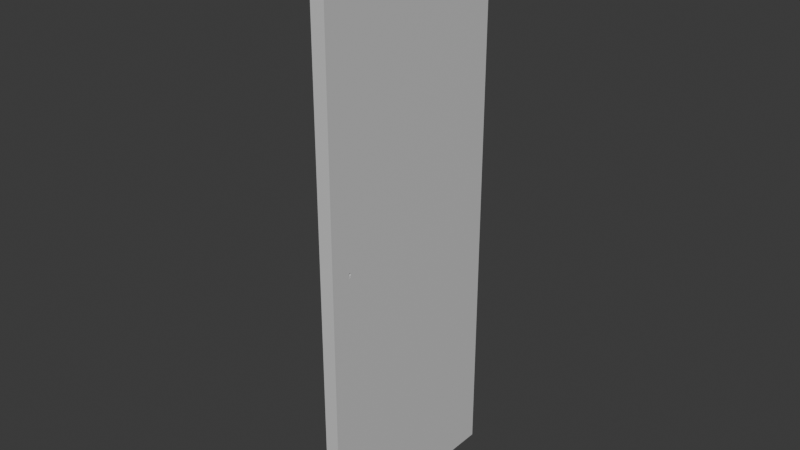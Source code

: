 # Source: durvis_baltas.blend  (saved by Blender 4.5.90; exported with 4.5.12 LTS)
import bpy
from mathutils import Matrix  # noqa: F401  (used for matrix-valued properties, if any)

bpy.ops.wm.read_factory_settings(use_empty=True)
scene = bpy.context.scene
scene.name = 'Scene'

# ---- collections
col_collection = bpy.data.collections.new('Collection'); scene.collection.children.link(col_collection)

# ---- materials (node trees are filled in below, after node groups)
mat_material = bpy.data.materials.new('Material')
mat_material.alpha_threshold = 0.0
mat_material.roughness = 0.5
mat_material.line_color = (0.0, 0.0, 0.0, 1.0)
mat_material_001 = bpy.data.materials.new('Material.001')

# ---- material node trees
mat_material.use_nodes = True; mat_material.node_tree.nodes.clear()
_N = mat_material.node_tree.nodes; _L = mat_material.node_tree.links
n0 = _N.new('ShaderNodeOutputMaterial'); n0.name = 'Material Output'; n0.location = (200, 100)
n1 = _N.new('ShaderNodeBsdfPrincipled'); n1.name = 'Principled BSDF'; n1.location = (-200, 100)
n1.inputs[0].default_value = (0.6544, 0.6544, 0.6544, 1.0)
n1.inputs[3].default_value = 1.45
_L.new(n1.outputs[0], n0.inputs[0])
n0.is_active_output = True
mat_material_001.use_nodes = True; mat_material_001.node_tree.nodes.clear()
_N = mat_material_001.node_tree.nodes; _L = mat_material_001.node_tree.links
n0 = _N.new('ShaderNodeBsdfPrincipled'); n0.name = 'Principled BSDF'; n0.location = (-200, 100)
n0.inputs[0].default_value = (0.5475, 0.5475, 0.5475, 1.0)
n0.inputs[1].default_value = 0.6825
n0.inputs[3].default_value = 5.2
n1 = _N.new('ShaderNodeOutputMaterial'); n1.name = 'Material Output'; n1.location = (200, 100)
_L.new(n0.outputs[0], n1.inputs[0])
n1.is_active_output = True

# ---- world
world_world = bpy.data.worlds.new('World'); scene.world = world_world
world_world.use_nodes = True; world_world.node_tree.nodes.clear()
_N = world_world.node_tree.nodes; _L = world_world.node_tree.links
n0 = _N.new('ShaderNodeOutputWorld'); n0.name = 'World Output'; n0.location = (200, 100)
n1 = _N.new('ShaderNodeBackground'); n1.name = 'Background'; n1.location = (-200, 100)
n1.inputs[0].default_value = (0.05088, 0.05088, 0.05088, 1.0)
_L.new(n1.outputs[0], n0.inputs[0])
n0.is_active_output = True
world_world.color = (0.05088, 0.05088, 0.05088)
world_world.sun_shadow_jitter_overblur = 0.0

# ---- meshes
me_cube = bpy.data.meshes.new('Cube')
me_cube.from_pydata([(1.0, 1.0, 1.0), (1.0, 1.0, -1.0), (1.0, -1.0, 1.0), (1.0, -1.0, -1.0), (-1.0, 1.0, 1.0), (-1.0, 1.0, -1.0), (-1.0, -1.0, 1.0), (-1.0, -1.0, -1.0), (-1.0, -0.8108, -0.03415), (-1.0, -0.8106, -0.0351), (-1.0, -0.8106, -0.03319), (-1.0, -0.8085, -0.03686), (-1.0, -0.8085, -0.03144), (-1.0, -0.8098, -0.03601), (-1.0, -0.8098, -0.03228), (-1.0, -0.8027, -0.04634), (-1.0, -0.8048, -0.0382), (-1.0, -0.8025, -0.02964), (-1.0, -0.7999, -0.02936), (-1.0, -0.8027, -0.03861), (-1.0, -0.8069, -0.0307), (-1.0, -0.8048, -0.03009), (-1.0, -0.8069, -0.0376), (-1.0, -0.7919, -0.04634), (-1.0, -0.7898, -0.0382), (-1.0, -0.7919, -0.03861), (-1.0, -0.7898, -0.03009), (-1.0, -0.7921, -0.02964), (-1.0, -0.7947, -0.02936), (-1.0, -0.7877, -0.0307), (-1.0, -0.7877, -0.0376), (-1.0, -0.7861, -0.03686), (-1.0, -0.7861, -0.03144), (-1.0, -0.7838, -0.03415), (-1.0, -0.784, -0.03319), (-1.0, -0.784, -0.0351), (-1.0, -0.7848, -0.03228), (-1.0, -0.7848, -0.03601), (-1.0, -0.7973, -0.02927), (1.0, -0.8108, -0.03415), (1.0, -0.8106, -0.03319), (1.0, -0.8106, -0.0351), (1.0, -0.8069, -0.0376), (1.0, -0.8085, -0.03144), (1.0, -0.8085, -0.03686), (1.0, -0.8098, -0.03601), (1.0, -0.8098, -0.03228), (1.0, -0.8048, -0.0382), (1.0, -0.8027, -0.04634), (1.0, -0.8025, -0.02964), (1.0, -0.7999, -0.02936), (1.0, -0.8027, -0.03861), (1.0, -0.8069, -0.0307), (1.0, -0.8048, -0.03009), (1.0, -0.7947, -0.02936), (1.0, -0.7973, -0.02927), (1.0, -0.7919, -0.04634), (1.0, -0.7898, -0.0382), (1.0, -0.7919, -0.03861), (1.0, -0.7898, -0.03009), (1.0, -0.7921, -0.02964), (1.0, -0.7877, -0.0307), (1.0, -0.7877, -0.0376), (1.0, -0.7861, -0.03144), (1.0, -0.7861, -0.03686), (1.0, -0.7838, -0.03415), (1.0, -0.784, -0.03319), (1.0, -0.784, -0.0351), (1.0, -0.7848, -0.03601), (1.0, -0.7848, -0.03228)], [], [(0, 4, 6, 2), (3, 2, 6, 7), (15, 7, 6, 17, 21, 20, 12, 14, 10, 8, 9, 13, 11, 22, 16, 19), (17, 6, 4, 5, 7, 15, 23, 25, 24, 30, 31, 37, 35, 33, 34, 36, 32, 29, 26, 27, 28, 38, 18), (5, 1, 3, 7), (51, 47, 42, 44, 45, 41, 39, 40, 46, 43, 52, 53, 49, 2, 3, 48), (56, 48, 3, 1, 0, 2, 49, 50, 55, 54, 60, 59, 61, 63, 69, 66, 65, 67, 68, 64, 62, 57, 58), (5, 4, 0, 1), (58, 25, 23, 56), (48, 15, 19, 51), (23, 15, 48, 56), (33, 35, 67, 65), (35, 37, 68, 67), (37, 31, 64, 68), (31, 30, 62, 64), (30, 24, 57, 62), (24, 25, 58, 57), (19, 16, 47, 51), (16, 22, 42, 47), (22, 11, 44, 42), (11, 13, 45, 44), (9, 41, 45, 13), (8, 39, 41, 9), (10, 40, 39, 8), (14, 46, 40, 10), (12, 43, 46, 14), (20, 52, 43, 12), (21, 53, 52, 20), (17, 49, 53, 21), (18, 50, 49, 17), (38, 55, 50, 18), (28, 54, 55, 38), (27, 60, 54, 28), (26, 59, 60, 27), (29, 61, 59, 26), (32, 63, 61, 29), (36, 69, 63, 32), (36, 34, 66, 69), (34, 33, 65, 66)])
_uv = me_cube.uv_layers.new(name='UVMap')
_uv.uv.foreach_set('vector', [0.625, 0.5, 0.875, 0.5, 0.875, 0.75, 0.625, 0.75, 0.375, 0.75, 0.625, 0.75, 0.625, 1.0, 0.375, 1.0, 0.4942, 0.02466, 0.375, 0.0, 0.625, 0.0, 0.4963, 0.02469, 0.4962, 0.0244, 0.4962, 0.02414, 0.4961, 0.02393, 0.496, 0.02378, 0.4959, 0.02368, 0.4957, 0.02365, 0.4956, 0.02368, 0.4955, 0.02378, 0.4954, 0.02393, 0.4953, 0.02414, 0.4952, 0.0244, 0.4952, 0.02466, 0.4963, 0.02469, 0.625, 0.0, 0.625, 0.25, 0.375, 0.25, 0.375, 0.0, 0.4942, 0.02466, 0.4942, 0.02601, 0.4952, 0.02601, 0.4952, 0.02628, 0.4953, 0.02653, 0.4954, 0.02674, 0.4955, 0.0269, 0.4956, 0.02699, 0.4957, 0.02703, 0.4959, 0.02699, 0.496, 0.0269, 0.4961, 0.02674, 0.4962, 0.02653, 0.4962, 0.02628, 0.4963, 0.02598, 0.4963, 0.02567, 0.4963, 0.02534, 0.4963, 0.02501, 0.125, 0.5, 0.375, 0.5, 0.375, 0.75, 0.125, 0.75, 0.4952, 0.7253, 0.4952, 0.7256, 0.4953, 0.7259, 0.4954, 0.7261, 0.4955, 0.7262, 0.4956, 0.7263, 0.4957, 0.7264, 0.4959, 0.7263, 0.496, 0.7262, 0.4961, 0.7261, 0.4962, 0.7259, 0.4962, 0.7256, 0.4963, 0.7253, 0.625, 0.75, 0.375, 0.75, 0.4942, 0.7253, 0.4942, 0.724, 0.4942, 0.7253, 0.375, 0.75, 0.375, 0.5, 0.625, 0.5, 0.625, 0.75, 0.4963, 0.7253, 0.4963, 0.725, 0.4963, 0.7247, 0.4963, 0.7243, 0.4963, 0.724, 0.4962, 0.7237, 0.4962, 0.7235, 0.4961, 0.7233, 0.496, 0.7231, 0.4959, 0.723, 0.4957, 0.723, 0.4956, 0.723, 0.4955, 0.7231, 0.4954, 0.7233, 0.4953, 0.7235, 0.4952, 0.7237, 0.4952, 0.724, 0.375, 0.25, 0.625, 0.25, 0.625, 0.5, 0.375, 0.5, 0.5071, 0.3813, 0.5071, 0.3687, 0.375, 0.3688, 0.375, 0.3812, 0.375, 0.8687, 0.375, 0.8812, 0.5071, 0.8813, 0.5071, 0.8687, 0.2437, 0.5, 0.2438, 0.75, 0.2562, 0.75, 0.2562, 0.5, 1.0, 0.7375, 0.9688, 0.7375, 0.9688, 0.7625, 1.0, 0.7625, 0.9688, 0.7375, 0.9375, 0.7375, 0.9375, 0.7625, 0.9688, 0.7625, 0.9375, 0.7375, 0.9062, 0.7375, 0.9062, 0.7625, 0.9375, 0.7625, 0.9062, 0.7375, 0.875, 0.7375, 0.875, 0.7625, 0.9062, 0.7625, 0.875, 0.7375, 0.8438, 0.7375, 0.8438, 0.7625, 0.875, 0.7625, 0.8438, 0.7375, 0.8156, 0.7375, 0.8156, 0.7625, 0.8438, 0.7625, 0.6844, 0.7375, 0.6562, 0.7375, 0.6562, 0.7625, 0.6844, 0.7625, 0.6562, 0.7375, 0.625, 0.7375, 0.625, 0.7625, 0.6562, 0.7625, 0.625, 0.7375, 0.5938, 0.7375, 0.5938, 0.7625, 0.625, 0.7625, 0.5938, 0.7375, 0.5625, 0.7375, 0.5625, 0.7625, 0.5938, 0.7625, 0.5312, 0.7375, 0.5312, 0.7625, 0.5625, 0.7625, 0.5625, 0.7375, 0.5, 0.7375, 0.5, 0.7625, 0.5312, 0.7625, 0.5312, 0.7375, 0.4688, 0.7375, 0.4688, 0.7625, 0.5, 0.7625, 0.5, 0.7375, 0.4375, 0.7375, 0.4375, 0.7625, 0.4688, 0.7625, 0.4688, 0.7375, 0.4062, 0.7375, 0.4062, 0.7625, 0.4375, 0.7625, 0.4375, 0.7375, 0.375, 0.7375, 0.375, 0.7625, 0.4062, 0.7625, 0.4062, 0.7375, 0.3438, 0.7375, 0.3438, 0.7625, 0.375, 0.7625, 0.375, 0.7375, 0.3125, 0.7375, 0.3125, 0.7625, 0.3438, 0.7625, 0.3438, 0.7375, 0.2812, 0.7375, 0.2812, 0.7625, 0.3125, 0.7625, 0.3125, 0.7375, 0.25, 0.7375, 0.25, 0.7625, 0.2812, 0.7625, 0.2812, 0.7375, 0.2188, 0.7375, 0.2188, 0.7625, 0.25, 0.7625, 0.25, 0.7375, 0.1875, 0.7375, 0.1875, 0.7625, 0.2188, 0.7625, 0.2188, 0.7375, 0.1562, 0.7375, 0.1562, 0.7625, 0.1875, 0.7625, 0.1875, 0.7375, 0.125, 0.7375, 0.125, 0.7625, 0.1562, 0.7625, 0.1562, 0.7375, 0.09375, 0.7375, 0.09375, 0.7625, 0.125, 0.7625, 0.125, 0.7375, 0.0625, 0.7375, 0.0625, 0.7625, 0.09375, 0.7625, 0.09375, 0.7375, 0.0625, 0.7375, 0.03125, 0.7375, 0.03125, 0.7625, 0.0625, 0.7625, 0.03125, 0.7375, 0.0, 0.7375, 0.0, 0.7625, 0.03125, 0.7625])
me_cube.materials.append(mat_material)
me_cube.use_mirror_vertex_groups = False
me_cube.update()
me_cylinder = bpy.data.meshes.new('Cylinder')
me_cylinder.from_pydata([(0.0, 1.0, -1.0), (0.0, 1.0, 1.0), (0.1951, 0.9808, -1.0), (0.1951, 0.9808, 1.0), (0.3827, 0.9239, -1.0), (0.3827, 0.9239, 1.0), (0.5556, 0.8315, -1.0), (0.5556, 0.8315, 1.0), (0.7071, 0.7071, -1.0), (0.7071, 0.7071, 1.0), (0.8315, 0.5556, -1.0), (0.8315, 0.5556, 1.0), (0.9239, 0.3827, -1.0), (0.9239, 0.3827, 1.0), (0.9808, 0.1951, -1.0), (0.9808, 0.1951, 1.0), (1.0, 0.0, -1.0), (1.0, 0.0, 1.0), (0.9808, -0.1951, -1.0), (0.9808, -0.1951, 1.0), (0.9239, -0.3827, -1.0), (0.9239, -0.3827, 1.0), (0.8315, -0.5556, -1.0), (0.8315, -0.5556, 1.0), (0.7071, -0.7071, -1.0), (0.7071, -0.7071, 1.0), (0.5556, -0.8315, -1.0), (0.5556, -0.8315, 1.0), (0.3827, -0.9239, -1.0), (0.3827, -0.9239, 1.0), (0.1951, -0.9808, -1.0), (0.1951, -0.9808, 1.0), (0.0, -1.0, -1.0), (0.0, -1.0, 1.0), (-0.1951, -0.9808, -1.0), (-0.1951, -0.9808, 1.0), (-0.3827, -0.9239, -1.0), (-0.3827, -0.9239, 1.0), (-0.5556, -0.8315, -1.0), (-0.5556, -0.8315, 1.0), (-0.7071, -0.7071, -1.0), (-0.7071, -0.7071, 1.0), (-0.8315, -0.5556, -1.0), (-0.8315, -0.5556, 1.0), (-0.9239, -0.3827, -1.0), (-0.9239, -0.3827, 1.0), (-0.9808, -0.1951, -1.0), (-0.9808, -0.1951, 1.0), (-1.0, 0.0, -1.0), (-1.0, 0.0, 1.0), (-0.9808, 0.1951, -1.0), (-0.9808, 0.1951, 1.0), (-0.9239, 0.3827, -1.0), (-0.9239, 0.3827, 1.0), (-0.8315, 0.5556, -1.0), (-0.8315, 0.5556, 1.0), (-0.7071, 0.7071, -1.0), (-0.7071, 0.7071, 1.0), (-0.5556, 0.8315, -1.0), (-0.5556, 0.8315, 1.0), (-0.3827, 0.9239, -1.0), (-0.3827, 0.9239, 1.0), (-0.1951, 0.9808, -1.0), (-0.1951, 0.9808, 1.0), (0.2, -0.2, -8.0), (-0.2, -0.2, -8.0), (0.2, 2.2, -10.0), (8.742e-08, 4.6, -10.0), (0.2, 4.6, -9.0), (0.1968, 2.616, -10.0), (0.1877, 3.02, -10.0), (0.173, 3.399, -10.0), (0.1531, 3.742, -10.0), (0.2, 2.616, -9.984), (0.1942, 2.947, -9.966), (0.1859, 3.273, -9.963), (0.1738, 3.579, -9.964), (0.1577, 3.855, -9.966), (0.2, 3.02, -9.939), (0.1931, 3.268, -9.923), (0.185, 3.518, -9.921), (0.1748, 3.753, -9.925), (0.1622, 3.963, -9.929), (0.2, 3.399, -9.865), (0.1929, 3.573, -9.863), (0.1852, 3.75, -9.871), (0.1765, 3.915, -9.882), (0.1665, 4.064, -9.89), (0.2, 3.742, -9.766), (0.1931, 3.853, -9.786), (0.1859, 3.963, -9.81), (0.178, 4.064, -9.832), (0.1699, 4.152, -9.849), (0.0347, 4.6, -9.984), (0.06832, 4.6, -9.939), (0.09989, 4.6, -9.865), (0.1285, 4.6, -9.766), (0.0347, 4.562, -10.0), (0.06225, 4.52, -9.971), (0.0894, 4.511, -9.929), (0.1149, 4.514, -9.869), (0.1379, 4.517, -9.789), (0.06832, 4.453, -10.0), (0.08903, 4.414, -9.965), (0.1098, 4.411, -9.925), (0.1294, 4.421, -9.874), (0.1469, 4.43, -9.811), (0.09989, 4.276, -10.0), (0.1144, 4.271, -9.965), (0.1292, 4.291, -9.926), (0.1429, 4.316, -9.882), (0.1553, 4.336, -9.833), (0.1285, 4.038, -10.0), (0.1377, 4.086, -9.966), (0.1469, 4.143, -9.929), (0.1553, 4.198, -9.89), (0.1626, 4.238, -9.849), (0.2, 4.562, -9.174), (0.2, 4.453, -9.342), (0.2, 4.276, -9.499), (0.2, 4.038, -9.642), (0.1968, 4.6, -9.174), (0.1933, 4.531, -9.311), (0.1926, 4.431, -9.447), (0.1928, 4.285, -9.575), (0.1931, 4.093, -9.689), (0.1877, 4.6, -9.342), (0.1845, 4.517, -9.445), (0.1843, 4.42, -9.549), (0.1851, 4.298, -9.647), (0.1859, 4.146, -9.735), (0.173, 4.6, -9.499), (0.1726, 4.515, -9.572), (0.1742, 4.423, -9.646), (0.1764, 4.318, -9.715), (0.178, 4.198, -9.777), (0.1531, 4.6, -9.642), (0.1572, 4.517, -9.689), (0.1619, 4.43, -9.734), (0.1665, 4.336, -9.777), (0.1699, 4.238, -9.813), (-0.2, 4.6, -9.0), (8.742e-08, 4.6, -10.0), (-0.2, 2.2, -10.0), (-0.1968, 4.6, -9.174), (-0.1877, 4.6, -9.342), (-0.173, 4.6, -9.499), (-0.1531, 4.6, -9.642), (-0.2, 4.562, -9.174), (-0.1942, 4.52, -9.311), (-0.1859, 4.511, -9.447), (-0.1738, 4.514, -9.575), (-0.1577, 4.517, -9.689), (-0.2, 4.453, -9.342), (-0.1931, 4.414, -9.445), (-0.185, 4.411, -9.549), (-0.1748, 4.421, -9.647), (-0.1622, 4.43, -9.735), (-0.2, 4.276, -9.499), (-0.1929, 4.271, -9.572), (-0.1852, 4.291, -9.646), (-0.1765, 4.316, -9.715), (-0.1665, 4.336, -9.777), (-0.2, 4.038, -9.642), (-0.1931, 4.086, -9.689), (-0.1859, 4.143, -9.734), (-0.178, 4.198, -9.777), (-0.1699, 4.238, -9.813), (-0.0347, 4.562, -10.0), (-0.06832, 4.453, -10.0), (-0.09989, 4.276, -10.0), (-0.1285, 4.038, -10.0), (-0.0347, 4.6, -9.984), (-0.06225, 4.531, -9.966), (-0.0894, 4.431, -9.963), (-0.1149, 4.285, -9.964), (-0.1379, 4.093, -9.966), (-0.06832, 4.6, -9.939), (-0.08903, 4.517, -9.923), (-0.1098, 4.42, -9.921), (-0.1294, 4.298, -9.925), (-0.1469, 4.146, -9.929), (-0.09989, 4.6, -9.865), (-0.1144, 4.515, -9.863), (-0.1292, 4.423, -9.871), (-0.1429, 4.318, -9.882), (-0.1553, 4.198, -9.89), (-0.1285, 4.6, -9.766), (-0.1377, 4.517, -9.786), (-0.1469, 4.43, -9.81), (-0.1553, 4.336, -9.832), (-0.1626, 4.238, -9.849), (-0.2, 2.616, -9.984), (-0.2, 3.02, -9.939), (-0.2, 3.399, -9.865), (-0.2, 3.742, -9.766), (-0.1968, 2.616, -10.0), (-0.1933, 2.947, -9.971), (-0.1926, 3.273, -9.929), (-0.1928, 3.579, -9.869), (-0.1931, 3.855, -9.789), (-0.1877, 3.02, -10.0), (-0.1845, 3.268, -9.965), (-0.1843, 3.518, -9.925), (-0.1851, 3.753, -9.874), (-0.1859, 3.963, -9.811), (-0.173, 3.399, -10.0), (-0.1726, 3.573, -9.965), (-0.1742, 3.75, -9.926), (-0.1764, 3.915, -9.882), (-0.178, 4.064, -9.833), (-0.1531, 3.742, -10.0), (-0.1572, 3.853, -9.966), (-0.1619, 3.963, -9.929), (-0.1665, 4.064, -9.89), (-0.1699, 4.152, -9.849), (0.2, 4.6, -9.0), (6.994e-08, 4.6, -8.0), (0.2, 2.2, -8.0), (0.1968, 4.6, -8.826), (0.1877, 4.6, -8.658), (0.173, 4.6, -8.501), (0.1531, 4.6, -8.358), (0.2, 4.562, -8.826), (0.1942, 4.52, -8.689), (0.1859, 4.511, -8.553), (0.1738, 4.514, -8.425), (0.1577, 4.517, -8.311), (0.2, 4.453, -8.658), (0.1931, 4.414, -8.555), (0.185, 4.411, -8.451), (0.1748, 4.421, -8.353), (0.1622, 4.43, -8.265), (0.2, 4.276, -8.501), (0.1929, 4.271, -8.428), (0.1852, 4.291, -8.354), (0.1765, 4.316, -8.285), (0.1665, 4.336, -8.223), (0.2, 4.038, -8.358), (0.1931, 4.086, -8.311), (0.1859, 4.143, -8.266), (0.178, 4.198, -8.223), (0.1699, 4.238, -8.187), (0.0347, 4.562, -8.0), (0.06832, 4.453, -8.0), (0.09989, 4.276, -8.0), (0.1285, 4.038, -8.0), (0.0347, 4.6, -8.016), (0.06225, 4.531, -8.034), (0.0894, 4.431, -8.037), (0.1149, 4.285, -8.036), (0.1379, 4.093, -8.034), (0.06832, 4.6, -8.061), (0.08903, 4.517, -8.077), (0.1098, 4.42, -8.079), (0.1294, 4.298, -8.075), (0.1469, 4.146, -8.071), (0.09989, 4.6, -8.135), (0.1144, 4.515, -8.137), (0.1292, 4.423, -8.129), (0.1429, 4.318, -8.118), (0.1553, 4.198, -8.11), (0.1285, 4.6, -8.234), (0.1377, 4.517, -8.214), (0.1469, 4.43, -8.19), (0.1553, 4.336, -8.168), (0.1626, 4.238, -8.151), (0.2, 2.616, -8.016), (0.2, 3.02, -8.061), (0.2, 3.399, -8.135), (0.2, 3.742, -8.234), (0.1968, 2.616, -8.0), (0.1933, 2.947, -8.029), (0.1926, 3.273, -8.071), (0.1928, 3.579, -8.131), (0.1931, 3.855, -8.211), (0.1877, 3.02, -8.0), (0.1845, 3.268, -8.035), (0.1843, 3.518, -8.075), (0.1851, 3.753, -8.126), (0.1859, 3.963, -8.189), (0.173, 3.399, -8.0), (0.1726, 3.573, -8.035), (0.1742, 3.75, -8.074), (0.1764, 3.915, -8.118), (0.178, 4.064, -8.167), (0.1531, 3.742, -8.0), (0.1572, 3.853, -8.034), (0.1619, 3.963, -8.071), (0.1665, 4.064, -8.11), (0.1699, 4.152, -8.151), (-0.2, 2.2, -8.0), (6.994e-08, 4.6, -8.0), (-0.2, 4.6, -9.0), (-0.1968, 2.616, -8.0), (-0.1877, 3.02, -8.0), (-0.173, 3.399, -8.0), (-0.1531, 3.742, -8.0), (-0.2, 2.616, -8.016), (-0.1942, 2.947, -8.034), (-0.1859, 3.273, -8.037), (-0.1738, 3.579, -8.036), (-0.1577, 3.855, -8.034), (-0.2, 3.02, -8.061), (-0.1931, 3.268, -8.077), (-0.185, 3.518, -8.079), (-0.1748, 3.753, -8.075), (-0.1622, 3.963, -8.071), (-0.2, 3.399, -8.135), (-0.1929, 3.573, -8.137), (-0.1852, 3.75, -8.129), (-0.1765, 3.915, -8.118), (-0.1665, 4.064, -8.11), (-0.2, 3.742, -8.234), (-0.1931, 3.853, -8.214), (-0.1859, 3.963, -8.19), (-0.178, 4.064, -8.168), (-0.1699, 4.152, -8.151), (-0.0347, 4.6, -8.016), (-0.06832, 4.6, -8.061), (-0.09989, 4.6, -8.135), (-0.1285, 4.6, -8.234), (-0.0347, 4.562, -8.0), (-0.06225, 4.52, -8.029), (-0.0894, 4.511, -8.071), (-0.1149, 4.514, -8.131), (-0.1379, 4.517, -8.211), (-0.06832, 4.453, -8.0), (-0.08903, 4.414, -8.035), (-0.1098, 4.411, -8.075), (-0.1294, 4.421, -8.126), (-0.1469, 4.43, -8.189), (-0.09989, 4.276, -8.0), (-0.1144, 4.271, -8.035), (-0.1292, 4.291, -8.074), (-0.1429, 4.316, -8.118), (-0.1553, 4.336, -8.167), (-0.1285, 4.038, -8.0), (-0.1377, 4.086, -8.034), (-0.1469, 4.143, -8.071), (-0.1553, 4.198, -8.11), (-0.1626, 4.238, -8.151), (-0.2, 4.562, -8.826), (-0.2, 4.453, -8.658), (-0.2, 4.276, -8.501), (-0.2, 4.038, -8.358), (-0.1968, 4.6, -8.826), (-0.1933, 4.531, -8.689), (-0.1926, 4.431, -8.553), (-0.1928, 4.285, -8.425), (-0.1931, 4.093, -8.311), (-0.1877, 4.6, -8.658), (-0.1845, 4.517, -8.555), (-0.1843, 4.42, -8.451), (-0.1851, 4.298, -8.353), (-0.1859, 4.146, -8.265), (-0.173, 4.6, -8.501), (-0.1726, 4.515, -8.428), (-0.1742, 4.423, -8.354), (-0.1764, 4.318, -8.285), (-0.178, 4.198, -8.223), (-0.1531, 4.6, -8.358), (-0.1572, 4.517, -8.311), (-0.1619, 4.43, -8.266), (-0.1665, 4.336, -8.223), (-0.1699, 4.238, -8.187), (8.742e-08, 4.6, -10.0), (0.0347, 4.6, -9.984), (0.06832, 4.6, -9.939), (0.09989, 4.6, -9.865), (0.1285, 4.6, -9.766), (0.1531, 4.6, -9.642), (0.1968, 4.6, -9.174), (0.2, 4.6, -9.0), (0.1877, 4.6, -9.342), (0.173, 4.6, -9.499), (-0.2, 4.6, -9.0), (-0.1968, 4.6, -9.174), (-0.1877, 4.6, -9.342), (-0.173, 4.6, -9.499), (-0.1531, 4.6, -9.642), (-0.1285, 4.6, -9.766), (-0.0347, 4.6, -9.984), (8.742e-08, 4.6, -10.0), (-0.06832, 4.6, -9.939), (-0.09989, 4.6, -9.865), (0.2, 4.6, -9.0), (0.1968, 4.6, -8.826), (0.1877, 4.6, -8.658), (0.173, 4.6, -8.501), (0.1531, 4.6, -8.358), (0.1285, 4.6, -8.234), (0.0347, 4.6, -8.016), (6.994e-08, 4.6, -8.0), (0.06832, 4.6, -8.061), (0.09989, 4.6, -8.135), (6.994e-08, 4.6, -8.0), (-0.0347, 4.6, -8.016), (-0.06832, 4.6, -8.061), (-0.09989, 4.6, -8.135), (-0.1285, 4.6, -8.234), (-0.1531, 4.6, -8.358), (-0.1968, 4.6, -8.826), (-0.2, 4.6, -9.0), (-0.1877, 4.6, -8.658), (-0.173, 4.6, -8.501), (8.512e-08, 4.649, -9.906), (0.03145, 4.649, -9.892), (0.06191, 4.649, -9.85), (0.09051, 4.649, -9.784), (0.1164, 4.649, -9.694), (0.1388, 4.649, -9.582), (0.1783, 4.649, -9.157), (0.1812, 4.649, -9.0), (0.1701, 4.649, -9.31), (0.1568, 4.649, -9.453), (-0.1812, 4.649, -9.0), (-0.1783, 4.649, -9.157), (-0.1701, 4.649, -9.31), (-0.1568, 4.649, -9.453), (-0.1388, 4.649, -9.582), (-0.1164, 4.649, -9.694), (-0.03145, 4.649, -9.892), (8.512e-08, 4.649, -9.906), (-0.06191, 4.649, -9.85), (-0.09051, 4.649, -9.784), (0.1812, 4.649, -9.0), (0.1783, 4.649, -8.843), (0.1701, 4.649, -8.69), (0.1568, 4.649, -8.547), (0.1388, 4.649, -8.418), (0.1164, 4.649, -8.306), (0.03145, 4.649, -8.108), (6.928e-08, 4.649, -8.094), (0.06191, 4.649, -8.15), (0.09051, 4.649, -8.216), (6.928e-08, 4.649, -8.094), (-0.03145, 4.649, -8.108), (-0.06191, 4.649, -8.15), (-0.09051, 4.649, -8.216), (-0.1164, 4.649, -8.306), (-0.1388, 4.649, -8.418), (-0.1783, 4.649, -8.843), (-0.1812, 4.649, -9.0), (-0.1701, 4.649, -8.69), (-0.1568, 4.649, -8.547), (9.15e-08, 4.707, -9.689), (0.02391, 4.707, -9.678), (0.04707, 4.707, -9.647), (0.06882, 4.707, -9.596), (0.08853, 4.707, -9.528), (0.1055, 4.707, -9.443), (0.1356, 4.707, -9.12), (0.1378, 4.707, -9.0), (0.1293, 4.707, -9.235), (0.1192, 4.707, -9.344), (-0.1378, 4.707, -9.0), (-0.1356, 4.707, -9.12), (-0.1293, 4.707, -9.235), (-0.1192, 4.707, -9.344), (-0.1055, 4.707, -9.443), (-0.08853, 4.707, -9.528), (-0.02391, 4.707, -9.678), (9.15e-08, 4.707, -9.689), (-0.04707, 4.707, -9.647), (-0.06882, 4.707, -9.596), (0.1378, 4.707, -9.0), (0.1356, 4.707, -8.88), (0.1293, 4.707, -8.765), (0.1192, 4.707, -8.656), (0.1055, 4.707, -8.557), (0.08853, 4.707, -8.472), (0.02391, 4.707, -8.322), (7.946e-08, 4.707, -8.311), (0.04707, 4.707, -8.353), (0.06882, 4.707, -8.404), (7.946e-08, 4.707, -8.311), (-0.02391, 4.707, -8.322), (-0.04707, 4.707, -8.353), (-0.06882, 4.707, -8.404), (-0.08853, 4.707, -8.472), (-0.1055, 4.707, -8.557), (-0.1356, 4.707, -8.88), (-0.1378, 4.707, -9.0), (-0.1293, 4.707, -8.765), (-0.1192, 4.707, -8.656), (0.2, 2.2, -10.0), (0.2, -0.2, -9.0), (8.742e-08, -0.2, -10.0), (0.2, 1.784, -9.984), (0.2, 1.38, -9.939), (0.2, 1.001, -9.865), (0.2, 0.6581, -9.766), (0.1968, 1.784, -10.0), (0.1933, 1.453, -9.971), (0.1926, 1.127, -9.929), (0.1928, 0.8209, -9.869), (0.1931, 0.5455, -9.789), (0.1877, 1.38, -10.0), (0.1845, 1.132, -9.965), (0.1843, 0.882, -9.925), (0.1851, 0.6475, -9.874), (0.1859, 0.4368, -9.811), (0.173, 1.001, -10.0), (0.1726, 0.8266, -9.965), (0.1742, 0.6497, -9.926), (0.1764, 0.4848, -9.882), (0.178, 0.3359, -9.833), (0.1531, 0.6581, -10.0), (0.1572, 0.5473, -9.966), (0.1619, 0.4374, -9.929), (0.1665, 0.336, -9.89), (0.1699, 0.2485, -9.849), (0.1968, -0.2, -9.174), (0.1877, -0.2, -9.342), (0.173, -0.2, -9.499), (0.1531, -0.2, -9.642), (0.2, -0.1616, -9.174), (0.1942, -0.1195, -9.311), (0.1859, -0.1113, -9.447), (0.1738, -0.1138, -9.575), (0.1577, -0.1173, -9.689), (0.2, -0.05258, -9.342), (0.1931, -0.0142, -9.445), (0.185, -0.01144, -9.549), (0.1748, -0.02106, -9.647), (0.1622, -0.0303, -9.735), (0.2, 0.1238, -9.499), (0.1929, 0.1288, -9.572), (0.1852, 0.1094, -9.646), (0.1765, 0.08368, -9.715), (0.1665, 0.06419, -9.777), (0.2, 0.3623, -9.642), (0.1931, 0.3137, -9.689), (0.1859, 0.2571, -9.734), (0.178, 0.2025, -9.777), (0.1699, 0.1617, -9.813), (0.0347, -0.1616, -10.0), (0.06832, -0.05258, -10.0), (0.09989, 0.1238, -10.0), (0.1285, 0.3623, -10.0), (0.0347, -0.2, -9.984), (0.06225, -0.1305, -9.966), (0.0894, -0.03053, -9.963), (0.1149, 0.1145, -9.964), (0.1379, 0.3071, -9.966), (0.06832, -0.2, -9.939), (0.08903, -0.1166, -9.923), (0.1098, -0.01982, -9.921), (0.1294, 0.1021, -9.925), (0.1469, 0.2537, -9.929), (0.09989, -0.2, -9.865), (0.1144, -0.1149, -9.863), (0.1292, -0.0228, -9.871), (0.1429, 0.08216, -9.882), (0.1553, 0.2018, -9.89), (0.1285, -0.2, -9.766), (0.1377, -0.1173, -9.786), (0.1469, -0.0303, -9.81), (0.1553, 0.06419, -9.832), (0.1626, 0.1617, -9.849), (8.742e-08, -0.2, -10.0), (-0.2, -0.2, -9.0), (-0.2, 2.2, -10.0), (-0.0347, -0.2, -9.984), (-0.06832, -0.2, -9.939), (-0.09989, -0.2, -9.865), (-0.1285, -0.2, -9.766), (-0.0347, -0.1616, -10.0), (-0.06225, -0.1195, -9.971), (-0.0894, -0.1113, -9.929), (-0.1149, -0.1138, -9.869), (-0.1379, -0.1173, -9.789), (-0.06832, -0.05258, -10.0), (-0.08903, -0.0142, -9.965), (-0.1098, -0.01144, -9.925), (-0.1294, -0.02106, -9.874), (-0.1469, -0.0303, -9.811), (-0.09989, 0.1238, -10.0), (-0.1144, 0.1288, -9.965), (-0.1292, 0.1094, -9.926), (-0.1429, 0.08368, -9.882), (-0.1553, 0.06419, -9.833), (-0.1285, 0.3623, -10.0), (-0.1377, 0.3137, -9.966), (-0.1469, 0.2571, -9.929), (-0.1553, 0.2025, -9.89), (-0.1626, 0.1617, -9.849), (-0.2, -0.1616, -9.174), (-0.2, -0.05258, -9.342), (-0.2, 0.1238, -9.499), (-0.2, 0.3623, -9.642), (-0.1968, -0.2, -9.174), (-0.1933, -0.1305, -9.311), (-0.1926, -0.03053, -9.447), (-0.1928, 0.1145, -9.575), (-0.1931, 0.3071, -9.689), (-0.1877, -0.2, -9.342), (-0.1845, -0.1166, -9.445), (-0.1843, -0.01982, -9.549), (-0.1851, 0.1021, -9.647), (-0.1859, 0.2537, -9.735), (-0.173, -0.2, -9.499), (-0.1726, -0.1149, -9.572), (-0.1742, -0.0228, -9.646), (-0.1764, 0.08216, -9.715), (-0.178, 0.2018, -9.777), (-0.1531, -0.2, -9.642), (-0.1572, -0.1173, -9.689), (-0.1619, -0.0303, -9.734), (-0.1665, 0.06419, -9.777), (-0.1699, 0.1617, -9.813), (-0.1968, 1.784, -10.0), (-0.1877, 1.38, -10.0), (-0.173, 1.001, -10.0), (-0.1531, 0.6581, -10.0), (-0.2, 1.784, -9.984), (-0.1942, 1.453, -9.966), (-0.1859, 1.127, -9.963), (-0.1738, 0.8209, -9.964), (-0.1577, 0.5455, -9.966), (-0.2, 1.38, -9.939), (-0.1931, 1.132, -9.923), (-0.185, 0.882, -9.921), (-0.1748, 0.6475, -9.925), (-0.1622, 0.4368, -9.929), (-0.2, 1.001, -9.865), (-0.1929, 0.8266, -9.863), (-0.1852, 0.6497, -9.871), (-0.1765, 0.4848, -9.882), (-0.1665, 0.3359, -9.89), (-0.2, 0.6581, -9.766), (-0.1931, 0.5473, -9.786), (-0.1859, 0.4374, -9.81), (-0.178, 0.336, -9.832), (-0.1699, 0.2485, -9.849), (0.2, -0.2, -8.0), (-0.2, -0.2, -8.0), (0.2, 0.2, -8.0), (-0.2, 0.2, -8.0), (0.2, -0.2, -7.629e-06), (-0.2, -0.2, -7.629e-06), (0.2, 0.2, -7.629e-06), (-0.2, 0.2, -7.629e-06)], [], [(0, 1, 3, 2), (2, 3, 5, 4), (4, 5, 7, 6), (6, 7, 9, 8), (8, 9, 11, 10), (10, 11, 13, 12), (12, 13, 15, 14), (14, 15, 17, 16), (16, 17, 19, 18), (18, 19, 21, 20), (20, 21, 23, 22), (22, 23, 25, 24), (24, 25, 27, 26), (26, 27, 29, 28), (28, 29, 31, 30), (30, 31, 33, 32), (32, 33, 35, 34), (34, 35, 37, 36), (36, 37, 39, 38), (38, 39, 41, 40), (40, 41, 43, 42), (42, 43, 45, 44), (44, 45, 47, 46), (46, 47, 49, 48), (48, 49, 51, 50), (50, 51, 53, 52), (52, 53, 55, 54), (54, 55, 57, 56), (56, 57, 59, 58), (58, 59, 61, 60), (3, 1, 63, 61, 59, 57, 55, 53, 51, 49, 47, 45, 43, 41, 39, 37, 35, 33, 31, 29, 27, 25, 23, 21, 19, 17, 15, 13, 11, 9, 7, 5), (60, 61, 63, 62), (62, 63, 1, 0), (0, 2, 4, 6, 8, 10, 12, 14, 16, 18, 20, 22, 24, 26, 28, 30, 32, 34, 36, 38, 40, 42, 44, 46, 48, 50, 52, 54, 56, 58, 60, 62), (66, 69, 74, 73), (69, 70, 75, 74), (70, 71, 76, 75), (71, 72, 77, 76), (72, 112, 113, 77), (73, 74, 79, 78), (74, 75, 80, 79), (75, 76, 81, 80), (76, 77, 82, 81), (77, 113, 114, 82), (78, 79, 84, 83), (79, 80, 85, 84), (80, 81, 86, 85), (81, 82, 87, 86), (82, 114, 115, 87), (83, 84, 89, 88), (84, 85, 90, 89), (85, 86, 91, 90), (86, 87, 92, 91), (87, 115, 116, 92), (67, 93, 98, 97), (93, 94, 99, 98), (94, 95, 100, 99), (95, 96, 101, 100), (96, 136, 137, 101), (97, 98, 103, 102), (98, 99, 104, 103), (99, 100, 105, 104), (100, 101, 106, 105), (101, 137, 138, 106), (102, 103, 108, 107), (103, 104, 109, 108), (104, 105, 110, 109), (105, 106, 111, 110), (106, 138, 139, 111), (107, 108, 113, 112), (108, 109, 114, 113), (109, 110, 115, 114), (110, 111, 116, 115), (111, 139, 140, 116), (68, 117, 122, 121), (117, 118, 123, 122), (118, 119, 124, 123), (119, 120, 125, 124), (120, 88, 89, 125), (121, 122, 127, 126), (122, 123, 128, 127), (123, 124, 129, 128), (124, 125, 130, 129), (125, 89, 90, 130), (126, 127, 132, 131), (127, 128, 133, 132), (128, 129, 134, 133), (129, 130, 135, 134), (130, 90, 91, 135), (131, 132, 137, 136), (132, 133, 138, 137), (133, 134, 139, 138), (134, 135, 140, 139), (135, 91, 92, 140), (92, 116, 140), (141, 144, 149, 148), (144, 145, 150, 149), (145, 146, 151, 150), (146, 147, 152, 151), (147, 187, 188, 152), (148, 149, 154, 153), (149, 150, 155, 154), (150, 151, 156, 155), (151, 152, 157, 156), (152, 188, 189, 157), (153, 154, 159, 158), (154, 155, 160, 159), (155, 156, 161, 160), (156, 157, 162, 161), (157, 189, 190, 162), (158, 159, 164, 163), (159, 160, 165, 164), (160, 161, 166, 165), (161, 162, 167, 166), (162, 190, 191, 167), (142, 168, 173, 172), (168, 169, 174, 173), (169, 170, 175, 174), (170, 171, 176, 175), (171, 211, 212, 176), (172, 173, 178, 177), (173, 174, 179, 178), (174, 175, 180, 179), (175, 176, 181, 180), (176, 212, 213, 181), (177, 178, 183, 182), (178, 179, 184, 183), (179, 180, 185, 184), (180, 181, 186, 185), (181, 213, 214, 186), (182, 183, 188, 187), (183, 184, 189, 188), (184, 185, 190, 189), (185, 186, 191, 190), (186, 214, 215, 191), (143, 192, 197, 196), (192, 193, 198, 197), (193, 194, 199, 198), (194, 195, 200, 199), (195, 163, 164, 200), (196, 197, 202, 201), (197, 198, 203, 202), (198, 199, 204, 203), (199, 200, 205, 204), (200, 164, 165, 205), (201, 202, 207, 206), (202, 203, 208, 207), (203, 204, 209, 208), (204, 205, 210, 209), (205, 165, 166, 210), (206, 207, 212, 211), (207, 208, 213, 212), (208, 209, 214, 213), (209, 210, 215, 214), (210, 166, 167, 215), (167, 191, 215), (216, 219, 224, 223), (219, 220, 225, 224), (220, 221, 226, 225), (221, 222, 227, 226), (222, 262, 263, 227), (223, 224, 229, 228), (224, 225, 230, 229), (225, 226, 231, 230), (226, 227, 232, 231), (227, 263, 264, 232), (228, 229, 234, 233), (229, 230, 235, 234), (230, 231, 236, 235), (231, 232, 237, 236), (232, 264, 265, 237), (233, 234, 239, 238), (234, 235, 240, 239), (235, 236, 241, 240), (236, 237, 242, 241), (237, 265, 266, 242), (217, 243, 248, 247), (243, 244, 249, 248), (244, 245, 250, 249), (245, 246, 251, 250), (246, 286, 287, 251), (247, 248, 253, 252), (248, 249, 254, 253), (249, 250, 255, 254), (250, 251, 256, 255), (251, 287, 288, 256), (252, 253, 258, 257), (253, 254, 259, 258), (254, 255, 260, 259), (255, 256, 261, 260), (256, 288, 289, 261), (257, 258, 263, 262), (258, 259, 264, 263), (259, 260, 265, 264), (260, 261, 266, 265), (261, 289, 290, 266), (218, 267, 272, 271), (267, 268, 273, 272), (268, 269, 274, 273), (269, 270, 275, 274), (270, 238, 239, 275), (271, 272, 277, 276), (272, 273, 278, 277), (273, 274, 279, 278), (274, 275, 280, 279), (275, 239, 240, 280), (276, 277, 282, 281), (277, 278, 283, 282), (278, 279, 284, 283), (279, 280, 285, 284), (280, 240, 241, 285), (281, 282, 287, 286), (282, 283, 288, 287), (283, 284, 289, 288), (284, 285, 290, 289), (285, 241, 242, 290), (242, 266, 290), (291, 294, 299, 298), (294, 295, 300, 299), (295, 296, 301, 300), (296, 297, 302, 301), (297, 337, 338, 302), (298, 299, 304, 303), (299, 300, 305, 304), (300, 301, 306, 305), (301, 302, 307, 306), (302, 338, 339, 307), (303, 304, 309, 308), (304, 305, 310, 309), (305, 306, 311, 310), (306, 307, 312, 311), (307, 339, 340, 312), (308, 309, 314, 313), (309, 310, 315, 314), (310, 311, 316, 315), (311, 312, 317, 316), (312, 340, 341, 317), (292, 318, 323, 322), (318, 319, 324, 323), (319, 320, 325, 324), (320, 321, 326, 325), (321, 361, 362, 326), (322, 323, 328, 327), (323, 324, 329, 328), (324, 325, 330, 329), (325, 326, 331, 330), (326, 362, 363, 331), (327, 328, 333, 332), (328, 329, 334, 333), (329, 330, 335, 334), (330, 331, 336, 335), (331, 363, 364, 336), (332, 333, 338, 337), (333, 334, 339, 338), (334, 335, 340, 339), (335, 336, 341, 340), (336, 364, 365, 341), (293, 342, 347, 346), (342, 343, 348, 347), (343, 344, 349, 348), (344, 345, 350, 349), (345, 313, 314, 350), (346, 347, 352, 351), (347, 348, 353, 352), (348, 349, 354, 353), (349, 350, 355, 354), (350, 314, 315, 355), (351, 352, 357, 356), (352, 353, 358, 357), (353, 354, 359, 358), (354, 355, 360, 359), (355, 315, 316, 360), (356, 357, 362, 361), (357, 358, 363, 362), (358, 359, 364, 363), (359, 360, 365, 364), (360, 316, 317, 365), (317, 341, 365), (172, 177, 384, 382), (218, 271, 276, 281, 286, 246, 245, 244, 243, 217, 292, 322, 327, 332, 337, 297, 296, 295, 294, 291, 65, 64), (383, 382, 422, 423), (94, 93, 367, 368), (318, 292, 396, 397), (247, 252, 394, 392), (68, 121, 372, 373), (187, 147, 380, 381), (351, 356, 405, 404), (262, 222, 390, 391), (121, 126, 374, 372), (144, 141, 376, 377), (319, 318, 397, 398), (95, 94, 368, 369), (219, 216, 386, 387), (293, 346, 402, 403), (346, 351, 404, 402), (216, 68, 373, 386), (145, 144, 377, 378), (320, 319, 398, 399), (96, 95, 369, 370), (220, 219, 387, 388), (182, 187, 381, 385), (67, 142, 383, 366), (146, 145, 378, 379), (321, 320, 399, 400), (131, 136, 371, 375), (136, 96, 370, 371), (257, 262, 391, 395), (141, 293, 403, 376), (221, 220, 388, 389), (142, 172, 382, 383), (93, 67, 366, 367), (292, 217, 393, 396), (177, 182, 385, 384), (217, 247, 392, 393), (252, 257, 395, 394), (147, 146, 379, 380), (356, 361, 401, 405), (361, 321, 400, 401), (126, 131, 375, 374), (222, 221, 389, 390), (408, 407, 447, 448), (368, 367, 407, 408), (398, 397, 437, 438), (382, 384, 424, 422), (369, 368, 408, 409), (399, 398, 438, 439), (384, 385, 425, 424), (370, 369, 409, 410), (400, 399, 439, 440), (385, 381, 421, 425), (371, 370, 410, 411), (401, 400, 440, 441), (387, 386, 426, 427), (373, 372, 412, 413), (403, 402, 442, 443), (388, 387, 427, 428), (372, 374, 414, 412), (402, 404, 444, 442), (389, 388, 428, 429), (374, 375, 415, 414), (404, 405, 445, 444), (390, 389, 429, 430), (375, 371, 411, 415), (405, 401, 441, 445), (391, 390, 430, 431), (377, 376, 416, 417), (386, 373, 413, 426), (393, 392, 432, 433), (378, 377, 417, 418), (366, 383, 423, 406), (392, 394, 434, 432), (379, 378, 418, 419), (376, 403, 443, 416), (394, 395, 435, 434), (380, 379, 419, 420), (396, 393, 433, 436), (395, 391, 431, 435), (381, 380, 420, 421), (367, 366, 406, 407), (397, 396, 436, 437), (453, 452, 454, 455, 451, 450, 449, 448, 447, 446, 463, 462, 464, 465, 461, 460, 459, 458, 457, 456, 483, 482, 484, 485, 481, 480, 479, 478, 477, 476, 473, 472, 474, 475, 471, 470, 469, 468, 467, 466), (438, 437, 477, 478), (422, 424, 464, 462), (409, 408, 448, 449), (439, 438, 478, 479), (424, 425, 465, 464), (410, 409, 449, 450), (440, 439, 479, 480), (425, 421, 461, 465), (411, 410, 450, 451), (441, 440, 480, 481), (427, 426, 466, 467), (413, 412, 452, 453), (443, 442, 482, 483), (428, 427, 467, 468), (412, 414, 454, 452), (442, 444, 484, 482), (429, 428, 468, 469), (414, 415, 455, 454), (444, 445, 485, 484), (430, 429, 469, 470), (415, 411, 451, 455), (445, 441, 481, 485), (431, 430, 470, 471), (417, 416, 456, 457), (426, 413, 453, 466), (433, 432, 472, 473), (418, 417, 457, 458), (406, 423, 463, 446), (432, 434, 474, 472), (419, 418, 458, 459), (416, 443, 483, 456), (434, 435, 475, 474), (420, 419, 459, 460), (436, 433, 473, 476), (435, 431, 471, 475), (421, 420, 460, 461), (407, 406, 446, 447), (437, 436, 476, 477), (423, 422, 462, 463), (486, 489, 494, 493), (489, 490, 495, 494), (490, 491, 496, 495), (491, 492, 497, 496), (492, 532, 533, 497), (493, 494, 499, 498), (494, 495, 500, 499), (495, 496, 501, 500), (496, 497, 502, 501), (497, 533, 534, 502), (498, 499, 504, 503), (499, 500, 505, 504), (500, 501, 506, 505), (501, 502, 507, 506), (502, 534, 535, 507), (503, 504, 509, 508), (504, 505, 510, 509), (505, 506, 511, 510), (506, 507, 512, 511), (507, 535, 536, 512), (487, 513, 518, 517), (513, 514, 519, 518), (514, 515, 520, 519), (515, 516, 521, 520), (516, 556, 557, 521), (517, 518, 523, 522), (518, 519, 524, 523), (519, 520, 525, 524), (520, 521, 526, 525), (521, 557, 558, 526), (522, 523, 528, 527), (523, 524, 529, 528), (524, 525, 530, 529), (525, 526, 531, 530), (526, 558, 559, 531), (527, 528, 533, 532), (528, 529, 534, 533), (529, 530, 535, 534), (530, 531, 536, 535), (531, 559, 560, 536), (488, 537, 542, 541), (537, 538, 543, 542), (538, 539, 544, 543), (539, 540, 545, 544), (540, 508, 509, 545), (541, 542, 547, 546), (542, 543, 548, 547), (543, 544, 549, 548), (544, 545, 550, 549), (545, 509, 510, 550), (546, 547, 552, 551), (547, 548, 553, 552), (548, 549, 554, 553), (549, 550, 555, 554), (550, 510, 511, 555), (551, 552, 557, 556), (552, 553, 558, 557), (553, 554, 559, 558), (554, 555, 560, 559), (555, 511, 512, 560), (512, 536, 560), (561, 564, 569, 568), (564, 565, 570, 569), (565, 566, 571, 570), (566, 567, 572, 571), (567, 607, 608, 572), (568, 569, 574, 573), (569, 570, 575, 574), (570, 571, 576, 575), (571, 572, 577, 576), (572, 608, 609, 577), (573, 574, 579, 578), (574, 575, 580, 579), (575, 576, 581, 580), (576, 577, 582, 581), (577, 609, 610, 582), (578, 579, 584, 583), (579, 580, 585, 584), (580, 581, 586, 585), (581, 582, 587, 586), (582, 610, 611, 587), (562, 588, 593, 592), (588, 589, 594, 593), (589, 590, 595, 594), (590, 591, 596, 595), (591, 631, 632, 596), (592, 593, 598, 597), (593, 594, 599, 598), (594, 595, 600, 599), (595, 596, 601, 600), (596, 632, 633, 601), (597, 598, 603, 602), (598, 599, 604, 603), (599, 600, 605, 604), (600, 601, 606, 605), (601, 633, 634, 606), (602, 603, 608, 607), (603, 604, 609, 608), (604, 605, 610, 609), (605, 606, 611, 610), (606, 634, 635, 611), (563, 612, 617, 616), (612, 613, 618, 617), (613, 614, 619, 618), (614, 615, 620, 619), (615, 583, 584, 620), (616, 617, 622, 621), (617, 618, 623, 622), (618, 619, 624, 623), (619, 620, 625, 624), (620, 584, 585, 625), (621, 622, 627, 626), (622, 623, 628, 627), (623, 624, 629, 628), (624, 625, 630, 629), (625, 585, 586, 630), (626, 627, 632, 631), (627, 628, 633, 632), (628, 629, 634, 633), (629, 630, 635, 634), (630, 586, 587, 635), (587, 611, 635), (486, 493, 498, 503, 508, 540, 539, 538, 537, 488, 561, 568, 573, 578, 583, 615, 614, 613, 612, 563, 143, 196, 201, 206, 211, 171, 170, 169, 168, 142, 67, 97, 102, 107, 112, 72, 71, 70, 69, 66), (64, 65, 562, 592, 597, 602, 607, 567, 566, 565, 564, 561, 488, 541, 546, 551, 556, 516, 515, 514, 513, 487), (66, 73, 78, 83, 88, 120, 119, 118, 117, 68, 216, 223, 228, 233, 238, 270, 269, 268, 267, 218, 64, 487, 517, 522, 527, 532, 492, 491, 490, 489, 486), (291, 298, 303, 308, 313, 345, 344, 343, 342, 293, 141, 148, 153, 158, 163, 195, 194, 193, 192, 143, 563, 616, 621, 626, 631, 591, 590, 589, 588, 562, 65), (636, 637, 639, 638), (638, 639, 643, 642), (642, 643, 641, 640), (640, 641, 637, 636), (638, 642, 640, 636), (643, 639, 637, 641)])
_uv = me_cylinder.uv_layers.new(name='UVMap')
_uv.uv.foreach_set('vector', [1.0, 0.5, 1.0, 1.0, 0.9688, 1.0, 0.9688, 0.5, 0.9688, 0.5, 0.9688, 1.0, 0.9375, 1.0, 0.9375, 0.5, 0.9375, 0.5, 0.9375, 1.0, 0.9062, 1.0, 0.9062, 0.5, 0.9062, 0.5, 0.9062, 1.0, 0.875, 1.0, 0.875, 0.5, 0.875, 0.5, 0.875, 1.0, 0.8438, 1.0, 0.8438, 0.5, 0.8438, 0.5, 0.8438, 1.0, 0.8125, 1.0, 0.8125, 0.5, 0.8125, 0.5, 0.8125, 1.0, 0.7812, 1.0, 0.7812, 0.5, 0.7812, 0.5, 0.7812, 1.0, 0.75, 1.0, 0.75, 0.5, 0.75, 0.5, 0.75, 1.0, 0.7188, 1.0, 0.7188, 0.5, 0.7188, 0.5, 0.7188, 1.0, 0.6875, 1.0, 0.6875, 0.5, 0.6875, 0.5, 0.6875, 1.0, 0.6562, 1.0, 0.6562, 0.5, 0.6562, 0.5, 0.6562, 1.0, 0.625, 1.0, 0.625, 0.5, 0.625, 0.5, 0.625, 1.0, 0.5938, 1.0, 0.5938, 0.5, 0.5938, 0.5, 0.5938, 1.0, 0.5625, 1.0, 0.5625, 0.5, 0.5625, 0.5, 0.5625, 1.0, 0.5312, 1.0, 0.5312, 0.5, 0.5312, 0.5, 0.5312, 1.0, 0.5, 1.0, 0.5, 0.5, 0.5, 0.5, 0.5, 1.0, 0.4688, 1.0, 0.4688, 0.5, 0.4688, 0.5, 0.4688, 1.0, 0.4375, 1.0, 0.4375, 0.5, 0.4375, 0.5, 0.4375, 1.0, 0.4062, 1.0, 0.4062, 0.5, 0.4062, 0.5, 0.4062, 1.0, 0.375, 1.0, 0.375, 0.5, 0.375, 0.5, 0.375, 1.0, 0.3438, 1.0, 0.3438, 0.5, 0.3438, 0.5, 0.3438, 1.0, 0.3125, 1.0, 0.3125, 0.5, 0.3125, 0.5, 0.3125, 1.0, 0.2812, 1.0, 0.2812, 0.5, 0.2812, 0.5, 0.2812, 1.0, 0.25, 1.0, 0.25, 0.5, 0.25, 0.5, 0.25, 1.0, 0.2188, 1.0, 0.2188, 0.5, 0.2188, 0.5, 0.2188, 1.0, 0.1875, 1.0, 0.1875, 0.5, 0.1875, 0.5, 0.1875, 1.0, 0.1562, 1.0, 0.1562, 0.5, 0.1562, 0.5, 0.1562, 1.0, 0.125, 1.0, 0.125, 0.5, 0.125, 0.5, 0.125, 1.0, 0.09375, 1.0, 0.09375, 0.5, 0.09375, 0.5, 0.09375, 1.0, 0.0625, 1.0, 0.0625, 0.5, 0.2968, 0.4854, 0.25, 0.49, 0.2032, 0.4854, 0.1582, 0.4717, 0.1167, 0.4496, 0.08029, 0.4197, 0.05045, 0.3833, 0.02827, 0.3418, 0.01461, 0.2968, 0.01, 0.25, 0.01461, 0.2032, 0.02827, 0.1582, 0.05045, 0.1167, 0.08029, 0.08029, 0.1167, 0.05045, 0.1582, 0.02827, 0.2032, 0.01461, 0.25, 0.01, 0.2968, 0.01461, 0.3418, 0.02827, 0.3833, 0.05045, 0.4197, 0.08029, 0.4496, 0.1167, 0.4717, 0.1582, 0.4854, 0.2032, 0.49, 0.25, 0.4854, 0.2968, 0.4717, 0.3418, 0.4496, 0.3833, 0.4197, 0.4197, 0.3833, 0.4496, 0.3418, 0.4717, 0.0625, 0.5, 0.0625, 1.0, 0.03125, 1.0, 0.03125, 0.5, 0.03125, 0.5, 0.03125, 1.0, 0.0, 1.0, 0.0, 0.5, 0.75, 0.49, 0.7968, 0.4854, 0.8418, 0.4717, 0.8833, 0.4496, 0.9197, 0.4197, 0.9496, 0.3833, 0.9717, 0.3418, 0.9854, 0.2968, 0.99, 0.25, 0.9854, 0.2032, 0.9717, 0.1582, 0.9496, 0.1167, 0.9197, 0.08029, 0.8833, 0.05045, 0.8418, 0.02827, 0.7968, 0.01461, 0.75, 0.01, 0.7032, 0.01461, 0.6582, 0.02827, 0.6167, 0.05045, 0.5803, 0.08029, 0.5504, 0.1167, 0.5283, 0.1582, 0.5146, 0.2032, 0.51, 0.25, 0.5146, 0.2968, 0.5283, 0.3418, 0.5504, 0.3833, 0.5803, 0.4197, 0.6167, 0.4496, 0.6582, 0.4717, 0.7032, 0.4854, 0.375, 0.125, 0.377, 0.1467, 0.3769, 0.1639, 0.375, 0.1467, 0.377, 0.1467, 0.3827, 0.1677, 0.3838, 0.1809, 0.3769, 0.1639, 0.3827, 0.1677, 0.3919, 0.1874, 0.3914, 0.1968, 0.3838, 0.1809, 0.3919, 0.1874, 0.4043, 0.2053, 0.4014, 0.2112, 0.3914, 0.1968, 0.4043, 0.2053, 0.4197, 0.2208, 0.4139, 0.2384, 0.4014, 0.2112, 0.375, 0.1467, 0.3769, 0.1639, 0.3793, 0.1806, 0.375, 0.1677, 0.3769, 0.1639, 0.3838, 0.1809, 0.3799, 0.1936, 0.3793, 0.1806, 0.3838, 0.1809, 0.3914, 0.1968, 0.3907, 0.2059, 0.3799, 0.1936, 0.3914, 0.1968, 0.4014, 0.2112, 0.3986, 0.2168, 0.3907, 0.2059, 0.4014, 0.2112, 0.4139, 0.2384, 0.4082, 0.2427, 0.3986, 0.2168, 0.375, 0.1677, 0.3793, 0.1806, 0.3794, 0.1965, 0.375, 0.1874, 0.3793, 0.1806, 0.3799, 0.1936, 0.3842, 0.2057, 0.3794, 0.1965, 0.3799, 0.1936, 0.3907, 0.2059, 0.3826, 0.2143, 0.3842, 0.2057, 0.3907, 0.2059, 0.3986, 0.2168, 0.3959, 0.2221, 0.3826, 0.2143, 0.3986, 0.2168, 0.4082, 0.2427, 0.4029, 0.2396, 0.3959, 0.2221, 0.375, 0.1874, 0.3794, 0.1965, 0.3793, 0.2111, 0.375, 0.2053, 0.3794, 0.1965, 0.3842, 0.2057, 0.3838, 0.2168, 0.3793, 0.2111, 0.3842, 0.2057, 0.3826, 0.2143, 0.3888, 0.2221, 0.3838, 0.2168, 0.3826, 0.2143, 0.3959, 0.2221, 0.375, 0.2266, 0.3888, 0.2221, 0.3959, 0.2221, 0.4029, 0.2396, 0.3984, 0.25, 0.375, 0.2266, 0.5, 0.25, 0.4783, 0.252, 0.4611, 0.2519, 0.4783, 0.248, 0.4783, 0.252, 0.4573, 0.2577, 0.4441, 0.2588, 0.4611, 0.2519, 0.4573, 0.2577, 0.4376, 0.2669, 0.4282, 0.2664, 0.4441, 0.2588, 0.4376, 0.2669, 0.4197, 0.2793, 0.4138, 0.2764, 0.4282, 0.2664, 0.4197, 0.2793, 0.4043, 0.2947, 0.4018, 0.2889, 0.4138, 0.2764, 0.4783, 0.248, 0.4611, 0.2519, 0.4444, 0.2508, 0.4573, 0.2423, 0.4611, 0.2519, 0.4441, 0.2588, 0.4314, 0.2549, 0.4444, 0.2508, 0.4441, 0.2588, 0.4282, 0.2664, 0.4191, 0.2657, 0.4314, 0.2549, 0.4282, 0.2664, 0.4138, 0.2764, 0.4082, 0.2736, 0.4191, 0.2657, 0.4138, 0.2764, 0.4018, 0.2889, 0.3988, 0.2832, 0.4082, 0.2736, 0.4573, 0.2423, 0.4444, 0.2508, 0.4285, 0.2544, 0.4376, 0.2332, 0.4444, 0.2508, 0.4314, 0.2549, 0.4193, 0.2531, 0.4285, 0.2544, 0.4314, 0.2549, 0.4191, 0.2657, 0.4107, 0.2576, 0.4193, 0.2531, 0.4191, 0.2657, 0.4082, 0.2736, 0.4029, 0.2709, 0.4107, 0.2576, 0.4082, 0.2736, 0.3988, 0.2832, 0.396, 0.2779, 0.4029, 0.2709, 0.4376, 0.2332, 0.4285, 0.2544, 0.4139, 0.2384, 0.4197, 0.2208, 0.4285, 0.2544, 0.4193, 0.2531, 0.4082, 0.2427, 0.4139, 0.2384, 0.4193, 0.2531, 0.4107, 0.2576, 0.4029, 0.2396, 0.4082, 0.2427, 0.4107, 0.2576, 0.4029, 0.2709, 0.3984, 0.25, 0.4029, 0.2396, 0.4029, 0.2709, 0.396, 0.2779, 0.375, 0.2734, 0.3984, 0.25, 0.25, 0.5, 0.2283, 0.502, 0.2111, 0.5019, 0.2283, 0.5, 0.2283, 0.502, 0.2073, 0.5077, 0.1941, 0.5088, 0.2111, 0.5019, 0.2073, 0.5077, 0.1876, 0.5169, 0.1782, 0.5164, 0.1941, 0.5088, 0.1876, 0.5169, 0.1697, 0.5293, 0.1638, 0.5264, 0.1782, 0.5164, 0.1697, 0.5293, 0.1543, 0.5447, 0.1518, 0.5389, 0.1638, 0.5264, 0.2283, 0.5, 0.2111, 0.5019, 0.1944, 0.5043, 0.2073, 0.5, 0.2111, 0.5019, 0.1941, 0.5088, 0.1814, 0.5049, 0.1944, 0.5043, 0.1941, 0.5088, 0.1782, 0.5164, 0.1691, 0.5157, 0.1814, 0.5049, 0.1782, 0.5164, 0.1638, 0.5264, 0.1582, 0.5236, 0.1691, 0.5157, 0.1638, 0.5264, 0.1518, 0.5389, 0.1488, 0.5332, 0.1582, 0.5236, 0.2073, 0.5, 0.1944, 0.5043, 0.1785, 0.5044, 0.1876, 0.5, 0.1944, 0.5043, 0.1814, 0.5049, 0.1693, 0.5092, 0.1785, 0.5044, 0.1814, 0.5049, 0.1691, 0.5157, 0.1607, 0.5076, 0.1693, 0.5092, 0.1691, 0.5157, 0.1582, 0.5236, 0.1529, 0.5209, 0.1607, 0.5076, 0.1582, 0.5236, 0.1488, 0.5332, 0.146, 0.5279, 0.1529, 0.5209, 0.1876, 0.5, 0.1785, 0.5044, 0.1639, 0.5043, 0.1697, 0.5, 0.1785, 0.5044, 0.1693, 0.5092, 0.1582, 0.5088, 0.1639, 0.5043, 0.1693, 0.5092, 0.1607, 0.5076, 0.1529, 0.5138, 0.1582, 0.5088, 0.1607, 0.5076, 0.1529, 0.5209, 0.1787, 0.472, 0.1529, 0.5138, 0.1529, 0.5209, 0.146, 0.5279, 0.1295, 0.5234, 0.1787, 0.472, 0.1295, 0.5234, 0.3984, 0.2312, 0.1787, 0.472, 0.625, 0.375, 0.623, 0.3533, 0.6231, 0.3361, 0.625, 0.3533, 0.623, 0.3533, 0.6173, 0.3323, 0.6162, 0.3191, 0.6231, 0.3361, 0.6173, 0.3323, 0.6081, 0.3126, 0.6086, 0.3032, 0.6162, 0.3191, 0.6081, 0.3126, 0.5957, 0.2947, 0.5986, 0.2888, 0.6086, 0.3032, 0.5957, 0.2947, 0.5803, 0.2792, 0.5861, 0.2616, 0.5986, 0.2888, 0.625, 0.3533, 0.6231, 0.3361, 0.6207, 0.3194, 0.625, 0.3323, 0.6231, 0.3361, 0.6162, 0.3191, 0.6201, 0.3064, 0.6207, 0.3194, 0.6162, 0.3191, 0.6086, 0.3032, 0.6093, 0.2941, 0.6201, 0.3064, 0.6086, 0.3032, 0.5986, 0.2888, 0.6014, 0.2832, 0.6093, 0.2941, 0.5986, 0.2888, 0.5861, 0.2616, 0.5918, 0.2573, 0.6014, 0.2832, 0.625, 0.3323, 0.6207, 0.3194, 0.6206, 0.3035, 0.625, 0.3126, 0.6207, 0.3194, 0.6201, 0.3064, 0.6158, 0.2943, 0.6206, 0.3035, 0.6201, 0.3064, 0.6093, 0.2941, 0.6174, 0.2857, 0.6158, 0.2943, 0.6093, 0.2941, 0.6014, 0.2832, 0.6041, 0.2779, 0.6174, 0.2857, 0.6014, 0.2832, 0.5918, 0.2573, 0.5971, 0.2604, 0.6041, 0.2779, 0.625, 0.3126, 0.6206, 0.3035, 0.6207, 0.2889, 0.625, 0.2947, 0.6206, 0.3035, 0.6158, 0.2943, 0.6162, 0.2832, 0.6207, 0.2889, 0.6158, 0.2943, 0.6174, 0.2857, 0.6112, 0.2779, 0.6162, 0.2832, 0.6174, 0.2857, 0.6041, 0.2779, 0.625, 0.2734, 0.6112, 0.2779, 0.6041, 0.2779, 0.5971, 0.2604, 0.6016, 0.25, 0.625, 0.2734, 0.5, 0.25, 0.5217, 0.248, 0.5389, 0.2481, 0.5217, 0.252, 0.5217, 0.248, 0.5427, 0.2423, 0.5559, 0.2412, 0.5389, 0.2481, 0.5427, 0.2423, 0.5624, 0.2331, 0.5718, 0.2336, 0.5559, 0.2412, 0.5624, 0.2331, 0.5803, 0.2207, 0.5862, 0.2236, 0.5718, 0.2336, 0.5803, 0.2207, 0.5957, 0.2053, 0.5982, 0.2111, 0.5862, 0.2236, 0.5217, 0.252, 0.5389, 0.2481, 0.5556, 0.2492, 0.5427, 0.2576, 0.5389, 0.2481, 0.5559, 0.2412, 0.5686, 0.2451, 0.5556, 0.2492, 0.5559, 0.2412, 0.5718, 0.2336, 0.5809, 0.2343, 0.5686, 0.2451, 0.5718, 0.2336, 0.5862, 0.2236, 0.5918, 0.2264, 0.5809, 0.2343, 0.5862, 0.2236, 0.5982, 0.2111, 0.6012, 0.2168, 0.5918, 0.2264, 0.5427, 0.2576, 0.5556, 0.2492, 0.5715, 0.2456, 0.5624, 0.2668, 0.5556, 0.2492, 0.5686, 0.2451, 0.5807, 0.2469, 0.5715, 0.2456, 0.5686, 0.2451, 0.5809, 0.2343, 0.5893, 0.2424, 0.5807, 0.2469, 0.5809, 0.2343, 0.5918, 0.2264, 0.5971, 0.2291, 0.5893, 0.2424, 0.5918, 0.2264, 0.6012, 0.2168, 0.604, 0.2221, 0.5971, 0.2291, 0.5624, 0.2668, 0.5715, 0.2456, 0.5861, 0.2616, 0.5803, 0.2792, 0.5715, 0.2456, 0.5807, 0.2469, 0.5918, 0.2573, 0.5861, 0.2616, 0.5807, 0.2469, 0.5893, 0.2424, 0.5971, 0.2604, 0.5918, 0.2573, 0.5893, 0.2424, 0.5971, 0.2291, 0.6016, 0.25, 0.5971, 0.2604, 0.5971, 0.2291, 0.604, 0.2221, 0.625, 0.2266, 0.6016, 0.25, 0.875, 0.625, 0.873, 0.6033, 0.8731, 0.5861, 0.875, 0.6033, 0.873, 0.6033, 0.8673, 0.5823, 0.8662, 0.5691, 0.8731, 0.5861, 0.8673, 0.5823, 0.8581, 0.5626, 0.8586, 0.5532, 0.8662, 0.5691, 0.8581, 0.5626, 0.8457, 0.5447, 0.8486, 0.5388, 0.8586, 0.5532, 0.8457, 0.5447, 0.8303, 0.5293, 0.8361, 0.5268, 0.8486, 0.5388, 0.875, 0.6033, 0.8731, 0.5861, 0.8707, 0.5694, 0.875, 0.5823, 0.8731, 0.5861, 0.8662, 0.5691, 0.8701, 0.5564, 0.8707, 0.5694, 0.8662, 0.5691, 0.8586, 0.5532, 0.8593, 0.5441, 0.8701, 0.5564, 0.8586, 0.5532, 0.8486, 0.5388, 0.8514, 0.5332, 0.8593, 0.5441, 0.8486, 0.5388, 0.8361, 0.5268, 0.8418, 0.5238, 0.8514, 0.5332, 0.875, 0.5823, 0.8707, 0.5694, 0.8706, 0.5535, 0.875, 0.5626, 0.8707, 0.5694, 0.8701, 0.5564, 0.8658, 0.5443, 0.8706, 0.5535, 0.8701, 0.5564, 0.8593, 0.5441, 0.8674, 0.5357, 0.8658, 0.5443, 0.8593, 0.5441, 0.8514, 0.5332, 0.8541, 0.5279, 0.8674, 0.5357, 0.8514, 0.5332, 0.8418, 0.5238, 0.8471, 0.521, 0.8541, 0.5279, 0.875, 0.5626, 0.8706, 0.5535, 0.8707, 0.5389, 0.875, 0.5447, 0.8706, 0.5535, 0.8658, 0.5443, 0.8662, 0.5332, 0.8707, 0.5389, 0.8658, 0.5443, 0.8674, 0.5357, 0.8612, 0.5279, 0.8662, 0.5332, 0.8674, 0.5357, 0.8541, 0.5279, 0.8418, 0.4867, 0.8612, 0.5279, 0.8541, 0.5279, 0.8471, 0.521, 0.8516, 0.5045, 0.8418, 0.4867, 0.8516, 0.5045, 0.6016, 0.2688, 0.8418, 0.4867, 0.3084, 0.4416, 0.377, 0.3967, 0.3769, 0.4139, 0.272, 0.5017, 0.377, 0.3967, 0.3827, 0.4177, 0.3838, 0.4309, 0.3769, 0.4139, 0.3827, 0.4177, 0.3919, 0.4374, 0.3914, 0.4468, 0.3838, 0.4309, 0.3919, 0.4374, 0.4043, 0.4553, 0.4014, 0.4612, 0.3914, 0.4468, 0.4043, 0.4553, 0.4197, 0.4708, 0.4139, 0.4884, 0.4014, 0.4612, 0.272, 0.5017, 0.3769, 0.4139, 0.3793, 0.4306, 0.293, 0.5074, 0.3769, 0.4139, 0.3838, 0.4309, 0.3799, 0.4436, 0.3793, 0.4306, 0.3838, 0.4309, 0.3914, 0.4468, 0.3907, 0.4559, 0.3799, 0.4436, 0.3914, 0.4468, 0.4014, 0.4612, 0.3986, 0.4668, 0.3907, 0.4559, 0.4014, 0.4612, 0.4139, 0.4884, 0.4082, 0.4927, 0.3986, 0.4668, 0.293, 0.5074, 0.3793, 0.4306, 0.3794, 0.4465, 0.3127, 0.5165, 0.3793, 0.4306, 0.3799, 0.4436, 0.3842, 0.4557, 0.3794, 0.4465, 0.3799, 0.4436, 0.3907, 0.4559, 0.3826, 0.4643, 0.3842, 0.4557, 0.3907, 0.4559, 0.3986, 0.4668, 0.3959, 0.4721, 0.3826, 0.4643, 0.3986, 0.4668, 0.4082, 0.4927, 0.4029, 0.4896, 0.3959, 0.4721, 0.3127, 0.5165, 0.3794, 0.4465, 0.3571, 0.4948, 0.3304, 0.5291, 0.3794, 0.4465, 0.3842, 0.4557, 0.3631, 0.4949, 0.3571, 0.4948, 0.3842, 0.4557, 0.3826, 0.4643, 0.3692, 0.495, 0.3631, 0.4949, 0.3826, 0.4643, 0.3959, 0.4721, 0.3663, 0.487, 0.3692, 0.495, 0.3959, 0.4721, 0.4029, 0.4896, 0.3984, 0.4983, 0.3663, 0.487, 0.5, 0.5, 0.4783, 0.502, 0.4611, 0.5019, 0.4783, 0.498, 0.4783, 0.502, 0.4573, 0.5077, 0.4441, 0.5088, 0.4611, 0.5019, 0.4573, 0.5077, 0.4376, 0.5169, 0.4282, 0.5164, 0.4441, 0.5088, 0.4376, 0.5169, 0.4197, 0.5293, 0.4138, 0.5264, 0.4282, 0.5164, 0.4197, 0.5293, 0.4042, 0.5447, 0.3866, 0.5389, 0.4138, 0.5264, 0.4783, 0.498, 0.4611, 0.5019, 0.4444, 0.5008, 0.4573, 0.4924, 0.4611, 0.5019, 0.4441, 0.5088, 0.4314, 0.5049, 0.4444, 0.5008, 0.4441, 0.5088, 0.4282, 0.5164, 0.4191, 0.5157, 0.4314, 0.5049, 0.4282, 0.5164, 0.4138, 0.5264, 0.4082, 0.5236, 0.4191, 0.5157, 0.4138, 0.5264, 0.3866, 0.5389, 0.3823, 0.5332, 0.4082, 0.5236, 0.4573, 0.4924, 0.4444, 0.5008, 0.4285, 0.5044, 0.4376, 0.4832, 0.4444, 0.5008, 0.4314, 0.5049, 0.4193, 0.5031, 0.4285, 0.5044, 0.4314, 0.5049, 0.4191, 0.5157, 0.4107, 0.5076, 0.4193, 0.5031, 0.4191, 0.5157, 0.4082, 0.5236, 0.4029, 0.5209, 0.4107, 0.5076, 0.4082, 0.5236, 0.3823, 0.5332, 0.3854, 0.5279, 0.4029, 0.5209, 0.4376, 0.4832, 0.4285, 0.5044, 0.4139, 0.4884, 0.4197, 0.4708, 0.4285, 0.5044, 0.4193, 0.5031, 0.4082, 0.4927, 0.4139, 0.4884, 0.4193, 0.5031, 0.4107, 0.5076, 0.4029, 0.4896, 0.4082, 0.4927, 0.4107, 0.5076, 0.4029, 0.5209, 0.3984, 0.4983, 0.4029, 0.4896, 0.4029, 0.5209, 0.3854, 0.5279, 0.3767, 0.5234, 0.3984, 0.4983, 0.375, 0.625, 0.373, 0.6033, 0.3731, 0.5861, 0.377, 0.6033, 0.373, 0.6033, 0.3673, 0.5823, 0.3662, 0.5691, 0.3731, 0.5861, 0.3673, 0.5823, 0.3581, 0.5626, 0.3586, 0.5532, 0.3662, 0.5691, 0.3581, 0.5626, 0.3457, 0.5447, 0.3486, 0.5388, 0.3586, 0.5532, 0.3457, 0.5447, 0.3304, 0.5291, 0.3571, 0.4948, 0.3486, 0.5388, 0.377, 0.6033, 0.3731, 0.5861, 0.3742, 0.5694, 0.3827, 0.5823, 0.3731, 0.5861, 0.3662, 0.5691, 0.3701, 0.5564, 0.3742, 0.5694, 0.3662, 0.5691, 0.3586, 0.5532, 0.3593, 0.5441, 0.3701, 0.5564, 0.3586, 0.5532, 0.3486, 0.5388, 0.3514, 0.5332, 0.3593, 0.5441, 0.3486, 0.5388, 0.3571, 0.4948, 0.3631, 0.4949, 0.3514, 0.5332, 0.3827, 0.5823, 0.3742, 0.5694, 0.3706, 0.5535, 0.3918, 0.5626, 0.3742, 0.5694, 0.3701, 0.5564, 0.3719, 0.5443, 0.3706, 0.5535, 0.3701, 0.5564, 0.3593, 0.5441, 0.3674, 0.5357, 0.3719, 0.5443, 0.3593, 0.5441, 0.3514, 0.5332, 0.3541, 0.5279, 0.3674, 0.5357, 0.3514, 0.5332, 0.3631, 0.4949, 0.3692, 0.495, 0.3541, 0.5279, 0.3918, 0.5626, 0.3706, 0.5535, 0.3866, 0.5389, 0.4042, 0.5447, 0.3706, 0.5535, 0.3719, 0.5443, 0.3823, 0.5332, 0.3866, 0.5389, 0.3719, 0.5443, 0.3674, 0.5357, 0.3854, 0.5279, 0.3823, 0.5332, 0.3674, 0.5357, 0.3541, 0.5279, 0.3767, 0.5234, 0.3854, 0.5279, 0.3541, 0.5279, 0.3692, 0.495, 0.3663, 0.487, 0.3767, 0.5234, 0.3663, 0.487, 0.3984, 0.4983, 0.3767, 0.5234, 0.625, 0.625, 0.623, 0.6033, 0.6231, 0.5861, 0.627, 0.6033, 0.623, 0.6033, 0.6173, 0.5823, 0.6162, 0.5691, 0.6231, 0.5861, 0.6173, 0.5823, 0.6081, 0.5626, 0.6086, 0.5532, 0.6162, 0.5691, 0.6081, 0.5626, 0.5957, 0.5447, 0.5986, 0.5388, 0.6086, 0.5532, 0.5957, 0.5447, 0.5803, 0.5292, 0.5861, 0.5116, 0.5986, 0.5388, 0.627, 0.6033, 0.6231, 0.5861, 0.6242, 0.5694, 0.6327, 0.5823, 0.6231, 0.5861, 0.6162, 0.5691, 0.6201, 0.5564, 0.6242, 0.5694, 0.6162, 0.5691, 0.6086, 0.5532, 0.6093, 0.5441, 0.6201, 0.5564, 0.6086, 0.5532, 0.5986, 0.5388, 0.6014, 0.5332, 0.6093, 0.5441, 0.5986, 0.5388, 0.5861, 0.5116, 0.5918, 0.5073, 0.6014, 0.5332, 0.6327, 0.5823, 0.6242, 0.5694, 0.6206, 0.5535, 0.6418, 0.5626, 0.6242, 0.5694, 0.6201, 0.5564, 0.6219, 0.5443, 0.6206, 0.5535, 0.6201, 0.5564, 0.6093, 0.5441, 0.6174, 0.5357, 0.6219, 0.5443, 0.6093, 0.5441, 0.6014, 0.5332, 0.6041, 0.5279, 0.6174, 0.5357, 0.6014, 0.5332, 0.5918, 0.5073, 0.5971, 0.5104, 0.6041, 0.5279, 0.6418, 0.5626, 0.6206, 0.5535, 0.6366, 0.5389, 0.6542, 0.5447, 0.6206, 0.5535, 0.6219, 0.5443, 0.6323, 0.5332, 0.6366, 0.5389, 0.6219, 0.5443, 0.6174, 0.5357, 0.6354, 0.5279, 0.6323, 0.5332, 0.6174, 0.5357, 0.6041, 0.5279, 0.6267, 0.5234, 0.6354, 0.5279, 0.6041, 0.5279, 0.5971, 0.5104, 0.6016, 0.5017, 0.6267, 0.5234, 0.5, 0.5, 0.5217, 0.498, 0.5389, 0.4981, 0.5217, 0.502, 0.5217, 0.498, 0.5427, 0.4923, 0.5559, 0.4912, 0.5389, 0.4981, 0.5427, 0.4923, 0.5624, 0.4831, 0.5718, 0.4836, 0.5559, 0.4912, 0.5624, 0.4831, 0.5803, 0.4707, 0.5862, 0.4736, 0.5718, 0.4836, 0.5803, 0.4707, 0.5959, 0.4554, 0.6302, 0.4821, 0.5862, 0.4736, 0.5217, 0.502, 0.5389, 0.4981, 0.5556, 0.4992, 0.5427, 0.5077, 0.5389, 0.4981, 0.5559, 0.4912, 0.5686, 0.4951, 0.5556, 0.4992, 0.5559, 0.4912, 0.5718, 0.4836, 0.5809, 0.4843, 0.5686, 0.4951, 0.5718, 0.4836, 0.5862, 0.4736, 0.5918, 0.4764, 0.5809, 0.4843, 0.5862, 0.4736, 0.6302, 0.4821, 0.6301, 0.4881, 0.5918, 0.4764, 0.5427, 0.5077, 0.5556, 0.4992, 0.5715, 0.4956, 0.5624, 0.5168, 0.5556, 0.4992, 0.5686, 0.4951, 0.5807, 0.4969, 0.5715, 0.4956, 0.5686, 0.4951, 0.5809, 0.4843, 0.5893, 0.4924, 0.5807, 0.4969, 0.5809, 0.4843, 0.5918, 0.4764, 0.5971, 0.4791, 0.5893, 0.4924, 0.5918, 0.4764, 0.6301, 0.4881, 0.63, 0.4942, 0.5971, 0.4791, 0.5624, 0.5168, 0.5715, 0.4956, 0.5861, 0.5116, 0.5803, 0.5292, 0.5715, 0.4956, 0.5807, 0.4969, 0.5918, 0.5073, 0.5861, 0.5116, 0.5807, 0.4969, 0.5893, 0.4924, 0.5971, 0.5104, 0.5918, 0.5073, 0.5893, 0.4924, 0.5971, 0.4791, 0.6016, 0.5017, 0.5971, 0.5104, 0.5971, 0.4791, 0.63, 0.4942, 0.638, 0.4913, 0.6016, 0.5017, 0.6916, 0.4416, 0.7283, 0.502, 0.7111, 0.5019, 0.6233, 0.397, 0.7283, 0.502, 0.7073, 0.5077, 0.6941, 0.5088, 0.7111, 0.5019, 0.7073, 0.5077, 0.6876, 0.5169, 0.6782, 0.5164, 0.6941, 0.5088, 0.6876, 0.5169, 0.6697, 0.5293, 0.6638, 0.5264, 0.6782, 0.5164, 0.6697, 0.5293, 0.6542, 0.5447, 0.6366, 0.5389, 0.6638, 0.5264, 0.6233, 0.397, 0.7111, 0.5019, 0.6944, 0.5043, 0.6177, 0.418, 0.7111, 0.5019, 0.6941, 0.5088, 0.6814, 0.5049, 0.6944, 0.5043, 0.6941, 0.5088, 0.6782, 0.5164, 0.6691, 0.5157, 0.6814, 0.5049, 0.6782, 0.5164, 0.6638, 0.5264, 0.6582, 0.5236, 0.6691, 0.5157, 0.6638, 0.5264, 0.6366, 0.5389, 0.6323, 0.5332, 0.6582, 0.5236, 0.6177, 0.418, 0.6944, 0.5043, 0.6785, 0.5044, 0.6085, 0.4377, 0.6944, 0.5043, 0.6814, 0.5049, 0.6693, 0.5092, 0.6785, 0.5044, 0.6814, 0.5049, 0.6691, 0.5157, 0.6607, 0.5076, 0.6693, 0.5092, 0.6691, 0.5157, 0.6582, 0.5236, 0.6529, 0.5209, 0.6607, 0.5076, 0.6582, 0.5236, 0.6323, 0.5332, 0.6354, 0.5279, 0.6529, 0.5209, 0.6085, 0.4377, 0.6785, 0.5044, 0.6302, 0.4821, 0.5959, 0.4554, 0.6785, 0.5044, 0.6693, 0.5092, 0.6301, 0.4881, 0.6302, 0.4821, 0.6693, 0.5092, 0.6607, 0.5076, 0.63, 0.4942, 0.6301, 0.4881, 0.6607, 0.5076, 0.6529, 0.5209, 0.638, 0.4913, 0.63, 0.4942, 0.6529, 0.5209, 0.6354, 0.5279, 0.6267, 0.5234, 0.638, 0.4913, 0.6267, 0.5234, 0.6016, 0.5017, 0.638, 0.4913, 0.5217, 0.252, 0.5427, 0.2576, 0.5427, 0.2576, 0.5217, 0.252, 0.375, 0.625, 0.377, 0.6033, 0.3827, 0.5823, 0.3918, 0.5626, 0.4042, 0.5447, 0.4197, 0.5293, 0.4376, 0.5169, 0.4573, 0.5077, 0.4783, 0.502, 0.5, 0.5, 0.5, 0.5, 0.5217, 0.502, 0.5427, 0.5077, 0.5624, 0.5168, 0.5803, 0.5292, 0.5957, 0.5447, 0.6081, 0.5626, 0.6173, 0.5823, 0.623, 0.6033, 0.625, 0.625, 0.625, 0.75, 0.375, 0.75, 0.5, 0.25, 0.5217, 0.252, 0.5217, 0.252, 0.5, 0.25, 0.4573, 0.2577, 0.4783, 0.252, 0.4783, 0.252, 0.4573, 0.2577, 0.5217, 0.498, 0.5, 0.5, 0.5, 0.5, 0.5217, 0.498, 0.4783, 0.498, 0.4573, 0.4924, 0.4573, 0.4924, 0.4783, 0.498, 0.25, 0.5, 0.2283, 0.5, 0.2283, 0.5, 0.25, 0.5, 0.5803, 0.2792, 0.5957, 0.2947, 0.5957, 0.2947, 0.5803, 0.2792, 0.6177, 0.418, 0.6085, 0.4377, 0.6085, 0.4377, 0.6177, 0.418, 0.4197, 0.4708, 0.4043, 0.4553, 0.4043, 0.4553, 0.4197, 0.4708, 0.2283, 0.5, 0.2073, 0.5, 0.2073, 0.5, 0.2283, 0.5, 0.623, 0.3533, 0.625, 0.375, 0.625, 0.375, 0.623, 0.3533, 0.5427, 0.4923, 0.5217, 0.498, 0.5217, 0.498, 0.5427, 0.4923, 0.4376, 0.2669, 0.4573, 0.2577, 0.4573, 0.2577, 0.4376, 0.2669, 0.377, 0.3967, 0.3084, 0.4416, 0.3084, 0.4416, 0.377, 0.3967, 0.6916, 0.4416, 0.6233, 0.397, 0.6233, 0.397, 0.6916, 0.4416, 0.6233, 0.397, 0.6177, 0.418, 0.6177, 0.418, 0.6233, 0.397, 0.3084, 0.4416, 0.25, 0.5, 0.25, 0.5, 0.3084, 0.4416, 0.6173, 0.3323, 0.623, 0.3533, 0.623, 0.3533, 0.6173, 0.3323, 0.5624, 0.4831, 0.5427, 0.4923, 0.5427, 0.4923, 0.5624, 0.4831, 0.4197, 0.2793, 0.4376, 0.2669, 0.4376, 0.2669, 0.4197, 0.2793, 0.3827, 0.4177, 0.377, 0.3967, 0.377, 0.3967, 0.3827, 0.4177, 0.5624, 0.2668, 0.5803, 0.2792, 0.5803, 0.2792, 0.5624, 0.2668, 0.5, 0.25, 0.5, 0.25, 0.5, 0.25, 0.5, 0.25, 0.6081, 0.3126, 0.6173, 0.3323, 0.6173, 0.3323, 0.6081, 0.3126, 0.5803, 0.4707, 0.5624, 0.4831, 0.5624, 0.4831, 0.5803, 0.4707, 0.1876, 0.5, 0.1697, 0.5, 0.1697, 0.5, 0.1876, 0.5, 0.4043, 0.2947, 0.4197, 0.2793, 0.4197, 0.2793, 0.4043, 0.2947, 0.4376, 0.4832, 0.4197, 0.4708, 0.4197, 0.4708, 0.4376, 0.4832, 0.75, 0.5, 0.6916, 0.4416, 0.6916, 0.4416, 0.75, 0.5, 0.3919, 0.4374, 0.3827, 0.4177, 0.3827, 0.4177, 0.3919, 0.4374, 0.5, 0.25, 0.5217, 0.252, 0.5217, 0.252, 0.5, 0.25, 0.4783, 0.252, 0.5, 0.25, 0.5, 0.25, 0.4783, 0.252, 0.5, 0.5, 0.5, 0.5, 0.5, 0.5, 0.5, 0.5, 0.5427, 0.2576, 0.5624, 0.2668, 0.5624, 0.2668, 0.5427, 0.2576, 0.5, 0.5, 0.4783, 0.498, 0.4783, 0.498, 0.5, 0.5, 0.4573, 0.4924, 0.4376, 0.4832, 0.4376, 0.4832, 0.4573, 0.4924, 0.5957, 0.2947, 0.6081, 0.3126, 0.6081, 0.3126, 0.5957, 0.2947, 0.6085, 0.4377, 0.5959, 0.4554, 0.5959, 0.4554, 0.6085, 0.4377, 0.5959, 0.4554, 0.5803, 0.4707, 0.5803, 0.4707, 0.5959, 0.4554, 0.2073, 0.5, 0.1876, 0.5, 0.1876, 0.5, 0.2073, 0.5, 0.4043, 0.4553, 0.3919, 0.4374, 0.3919, 0.4374, 0.4043, 0.4553, 0.4573, 0.2577, 0.4783, 0.252, 0.4783, 0.252, 0.4573, 0.2577, 0.4573, 0.2577, 0.4783, 0.252, 0.4783, 0.252, 0.4573, 0.2577, 0.5427, 0.4923, 0.5217, 0.498, 0.5217, 0.498, 0.5427, 0.4923, 0.5217, 0.252, 0.5427, 0.2576, 0.5427, 0.2576, 0.5217, 0.252, 0.4376, 0.2669, 0.4573, 0.2577, 0.4573, 0.2577, 0.4376, 0.2669, 0.5624, 0.4831, 0.5427, 0.4923, 0.5427, 0.4923, 0.5624, 0.4831, 0.5427, 0.2576, 0.5624, 0.2668, 0.5624, 0.2668, 0.5427, 0.2576, 0.4197, 0.2793, 0.4376, 0.2669, 0.4376, 0.2669, 0.4197, 0.2793, 0.5803, 0.4707, 0.5624, 0.4831, 0.5624, 0.4831, 0.5803, 0.4707, 0.5624, 0.2668, 0.5803, 0.2792, 0.5803, 0.2792, 0.5624, 0.2668, 0.4043, 0.2947, 0.4197, 0.2793, 0.4197, 0.2793, 0.4043, 0.2947, 0.5959, 0.4554, 0.5803, 0.4707, 0.5803, 0.4707, 0.5959, 0.4554, 0.377, 0.3967, 0.3084, 0.4416, 0.3084, 0.4416, 0.377, 0.3967, 0.25, 0.5, 0.2283, 0.5, 0.2283, 0.5, 0.25, 0.5, 0.6916, 0.4416, 0.6233, 0.397, 0.6233, 0.397, 0.6916, 0.4416, 0.3827, 0.4177, 0.377, 0.3967, 0.377, 0.3967, 0.3827, 0.4177, 0.2283, 0.5, 0.2073, 0.5, 0.2073, 0.5, 0.2283, 0.5, 0.6233, 0.397, 0.6177, 0.418, 0.6177, 0.418, 0.6233, 0.397, 0.3919, 0.4374, 0.3827, 0.4177, 0.3827, 0.4177, 0.3919, 0.4374, 0.2073, 0.5, 0.1876, 0.5, 0.1876, 0.5, 0.2073, 0.5, 0.6177, 0.418, 0.6085, 0.4377, 0.6085, 0.4377, 0.6177, 0.418, 0.4043, 0.4553, 0.3919, 0.4374, 0.3919, 0.4374, 0.4043, 0.4553, 0.1876, 0.5, 0.1697, 0.5, 0.1697, 0.5, 0.1876, 0.5, 0.6085, 0.4377, 0.5959, 0.4554, 0.5959, 0.4554, 0.6085, 0.4377, 0.4197, 0.4708, 0.4043, 0.4553, 0.4043, 0.4553, 0.4197, 0.4708, 0.623, 0.3533, 0.625, 0.375, 0.625, 0.375, 0.623, 0.3533, 0.3084, 0.4416, 0.25, 0.5, 0.25, 0.5, 0.3084, 0.4416, 0.5, 0.5, 0.4783, 0.498, 0.4783, 0.498, 0.5, 0.5, 0.6173, 0.3323, 0.623, 0.3533, 0.623, 0.3533, 0.6173, 0.3323, 0.5, 0.25, 0.5, 0.25, 0.5, 0.25, 0.5, 0.25, 0.4783, 0.498, 0.4573, 0.4924, 0.4573, 0.4924, 0.4783, 0.498, 0.6081, 0.3126, 0.6173, 0.3323, 0.6173, 0.3323, 0.6081, 0.3126, 0.75, 0.5, 0.6916, 0.4416, 0.6916, 0.4416, 0.75, 0.5, 0.4573, 0.4924, 0.4376, 0.4832, 0.4376, 0.4832, 0.4573, 0.4924, 0.5957, 0.2947, 0.6081, 0.3126, 0.6081, 0.3126, 0.5957, 0.2947, 0.5, 0.5, 0.5, 0.5, 0.5, 0.5, 0.5, 0.5, 0.4376, 0.4832, 0.4197, 0.4708, 0.4197, 0.4708, 0.4376, 0.4832, 0.5803, 0.2792, 0.5957, 0.2947, 0.5957, 0.2947, 0.5803, 0.2792, 0.4783, 0.252, 0.5, 0.25, 0.5, 0.25, 0.4783, 0.252, 0.5217, 0.498, 0.5, 0.5, 0.5, 0.5, 0.5217, 0.498, 0.375, 0.375, 0.377, 0.3533, 0.3827, 0.3323, 0.3919, 0.3126, 0.4043, 0.2947, 0.4197, 0.2793, 0.4376, 0.2669, 0.4573, 0.2577, 0.4783, 0.252, 0.5, 0.25, 0.5, 0.25, 0.5217, 0.252, 0.5427, 0.2576, 0.5624, 0.2668, 0.5803, 0.2792, 0.5957, 0.2947, 0.6081, 0.3126, 0.6173, 0.3323, 0.623, 0.3533, 0.625, 0.375, 0.6916, 0.4416, 0.6233, 0.397, 0.6177, 0.418, 0.6085, 0.4377, 0.5959, 0.4554, 0.5803, 0.4707, 0.5624, 0.4831, 0.5427, 0.4923, 0.5217, 0.498, 0.5, 0.5, 0.5, 0.5, 0.4783, 0.498, 0.4573, 0.4924, 0.4376, 0.4832, 0.4197, 0.4708, 0.4043, 0.4553, 0.3919, 0.4374, 0.3827, 0.4177, 0.377, 0.3967, 0.3084, 0.4416, 0.5427, 0.4923, 0.5217, 0.498, 0.5217, 0.498, 0.5427, 0.4923, 0.5217, 0.252, 0.5427, 0.2576, 0.5427, 0.2576, 0.5217, 0.252, 0.4376, 0.2669, 0.4573, 0.2577, 0.4573, 0.2577, 0.4376, 0.2669, 0.5624, 0.4831, 0.5427, 0.4923, 0.5427, 0.4923, 0.5624, 0.4831, 0.5427, 0.2576, 0.5624, 0.2668, 0.5624, 0.2668, 0.5427, 0.2576, 0.4197, 0.2793, 0.4376, 0.2669, 0.4376, 0.2669, 0.4197, 0.2793, 0.5803, 0.4707, 0.5624, 0.4831, 0.5624, 0.4831, 0.5803, 0.4707, 0.5624, 0.2668, 0.5803, 0.2792, 0.5803, 0.2792, 0.5624, 0.2668, 0.4043, 0.2947, 0.4197, 0.2793, 0.4197, 0.2793, 0.4043, 0.2947, 0.5959, 0.4554, 0.5803, 0.4707, 0.5803, 0.4707, 0.5959, 0.4554, 0.377, 0.3967, 0.3084, 0.4416, 0.3084, 0.4416, 0.377, 0.3967, 0.25, 0.5, 0.2283, 0.5, 0.2283, 0.5, 0.25, 0.5, 0.6916, 0.4416, 0.6233, 0.397, 0.6233, 0.397, 0.6916, 0.4416, 0.3827, 0.4177, 0.377, 0.3967, 0.377, 0.3967, 0.3827, 0.4177, 0.2283, 0.5, 0.2073, 0.5, 0.2073, 0.5, 0.2283, 0.5, 0.6233, 0.397, 0.6177, 0.418, 0.6177, 0.418, 0.6233, 0.397, 0.3919, 0.4374, 0.3827, 0.4177, 0.3827, 0.4177, 0.3919, 0.4374, 0.2073, 0.5, 0.1876, 0.5, 0.1876, 0.5, 0.2073, 0.5, 0.6177, 0.418, 0.6085, 0.4377, 0.6085, 0.4377, 0.6177, 0.418, 0.4043, 0.4553, 0.3919, 0.4374, 0.3919, 0.4374, 0.4043, 0.4553, 0.1876, 0.5, 0.1697, 0.5, 0.1697, 0.5, 0.1876, 0.5, 0.6085, 0.4377, 0.5959, 0.4554, 0.5959, 0.4554, 0.6085, 0.4377, 0.4197, 0.4708, 0.4043, 0.4553, 0.4043, 0.4553, 0.4197, 0.4708, 0.623, 0.3533, 0.625, 0.375, 0.625, 0.375, 0.623, 0.3533, 0.3084, 0.4416, 0.25, 0.5, 0.25, 0.5, 0.3084, 0.4416, 0.5, 0.5, 0.4783, 0.498, 0.4783, 0.498, 0.5, 0.5, 0.6173, 0.3323, 0.623, 0.3533, 0.623, 0.3533, 0.6173, 0.3323, 0.5, 0.25, 0.5, 0.25, 0.5, 0.25, 0.5, 0.25, 0.4783, 0.498, 0.4573, 0.4924, 0.4573, 0.4924, 0.4783, 0.498, 0.6081, 0.3126, 0.6173, 0.3323, 0.6173, 0.3323, 0.6081, 0.3126, 0.75, 0.5, 0.6916, 0.4416, 0.6916, 0.4416, 0.75, 0.5, 0.4573, 0.4924, 0.4376, 0.4832, 0.4376, 0.4832, 0.4573, 0.4924, 0.5957, 0.2947, 0.6081, 0.3126, 0.6081, 0.3126, 0.5957, 0.2947, 0.5, 0.5, 0.5, 0.5, 0.5, 0.5, 0.5, 0.5, 0.4376, 0.4832, 0.4197, 0.4708, 0.4197, 0.4708, 0.4376, 0.4832, 0.5803, 0.2792, 0.5957, 0.2947, 0.5957, 0.2947, 0.5803, 0.2792, 0.4783, 0.252, 0.5, 0.25, 0.5, 0.25, 0.4783, 0.252, 0.5217, 0.498, 0.5, 0.5, 0.5, 0.5, 0.5217, 0.498, 0.5, 0.25, 0.5217, 0.252, 0.5217, 0.252, 0.5, 0.25, 0.125, 0.625, 0.127, 0.6467, 0.127, 0.6639, 0.125, 0.6467, 0.127, 0.6467, 0.1327, 0.6677, 0.1339, 0.6808, 0.127, 0.6639, 0.1327, 0.6677, 0.1419, 0.6873, 0.1415, 0.6968, 0.1339, 0.6808, 0.1419, 0.6873, 0.1544, 0.7052, 0.1515, 0.7111, 0.1415, 0.6968, 0.1544, 0.7052, 0.1698, 0.7206, 0.164, 0.7232, 0.1515, 0.7111, 0.125, 0.6467, 0.127, 0.6639, 0.1294, 0.6806, 0.125, 0.6677, 0.127, 0.6639, 0.1339, 0.6808, 0.1299, 0.6936, 0.1294, 0.6806, 0.1339, 0.6808, 0.1415, 0.6968, 0.1408, 0.7058, 0.1299, 0.6936, 0.1415, 0.6968, 0.1515, 0.7111, 0.1487, 0.7168, 0.1408, 0.7058, 0.1515, 0.7111, 0.164, 0.7232, 0.1583, 0.7261, 0.1487, 0.7168, 0.125, 0.6677, 0.1294, 0.6806, 0.1295, 0.6965, 0.125, 0.6874, 0.1294, 0.6806, 0.1299, 0.6936, 0.1343, 0.7057, 0.1295, 0.6965, 0.1299, 0.6936, 0.1408, 0.7058, 0.1326, 0.7143, 0.1343, 0.7057, 0.1408, 0.7058, 0.1487, 0.7168, 0.146, 0.722, 0.1326, 0.7143, 0.1487, 0.7168, 0.1583, 0.7261, 0.153, 0.729, 0.146, 0.722, 0.125, 0.6874, 0.1295, 0.6965, 0.1293, 0.7111, 0.125, 0.7053, 0.1295, 0.6965, 0.1343, 0.7057, 0.1339, 0.7168, 0.1293, 0.7111, 0.1343, 0.7057, 0.1326, 0.7143, 0.1388, 0.722, 0.1339, 0.7168, 0.1326, 0.7143, 0.146, 0.722, 0.125, 0.7266, 0.1388, 0.722, 0.146, 0.722, 0.153, 0.729, 0.1484, 0.75, 0.125, 0.7266, 0.375, 0.875, 0.377, 0.8967, 0.3769, 0.9139, 0.375, 0.8967, 0.377, 0.8967, 0.3827, 0.9177, 0.3838, 0.9309, 0.3769, 0.9139, 0.3827, 0.9177, 0.3919, 0.9374, 0.3914, 0.9468, 0.3838, 0.9309, 0.3919, 0.9374, 0.4043, 0.9553, 0.4014, 0.9612, 0.3914, 0.9468, 0.4043, 0.9553, 0.4197, 0.9707, 0.4139, 0.9732, 0.4014, 0.9612, 0.375, 0.8967, 0.3769, 0.9139, 0.3793, 0.9306, 0.375, 0.9177, 0.3769, 0.9139, 0.3838, 0.9309, 0.3799, 0.9436, 0.3793, 0.9306, 0.3838, 0.9309, 0.3914, 0.9468, 0.3907, 0.9559, 0.3799, 0.9436, 0.3914, 0.9468, 0.4014, 0.9612, 0.3986, 0.9668, 0.3907, 0.9559, 0.4014, 0.9612, 0.4139, 0.9732, 0.4082, 0.9762, 0.3986, 0.9668, 0.375, 0.9177, 0.3793, 0.9306, 0.3794, 0.9465, 0.375, 0.9374, 0.3793, 0.9306, 0.3799, 0.9436, 0.3842, 0.9557, 0.3794, 0.9465, 0.3799, 0.9436, 0.3907, 0.9559, 0.3826, 0.9643, 0.3842, 0.9557, 0.3907, 0.9559, 0.3986, 0.9668, 0.3959, 0.9721, 0.3826, 0.9643, 0.3986, 0.9668, 0.4082, 0.9762, 0.4029, 0.979, 0.3959, 0.9721, 0.375, 0.9374, 0.3794, 0.9465, 0.3793, 0.9611, 0.375, 0.9553, 0.3794, 0.9465, 0.3842, 0.9557, 0.3838, 0.9668, 0.3793, 0.9611, 0.3842, 0.9557, 0.3826, 0.9643, 0.3888, 0.9721, 0.3838, 0.9668, 0.3826, 0.9643, 0.3959, 0.9721, 0.375, 0.9766, 0.3888, 0.9721, 0.3959, 0.9721, 0.4029, 0.979, 0.3984, 1.0, 0.375, 0.9766, 0.5, 0.0, 0.4783, 0.002002, 0.4611, 0.00195, 0.4783, 0.0, 0.4783, 0.002002, 0.4573, 0.007679, 0.4441, 0.008827, 0.4611, 0.00195, 0.4573, 0.007679, 0.4376, 0.01686, 0.4282, 0.01638, 0.4441, 0.008827, 0.4376, 0.01686, 0.4197, 0.02929, 0.4138, 0.02641, 0.4282, 0.01638, 0.4197, 0.02929, 0.4043, 0.04469, 0.4018, 0.03892, 0.4138, 0.02641, 0.4783, 0.0, 0.4611, 0.00195, 0.4444, 0.004343, 0.4573, 0.0, 0.4611, 0.00195, 0.4441, 0.008827, 0.4314, 0.004882, 0.4444, 0.004343, 0.4441, 0.008827, 0.4282, 0.01638, 0.4191, 0.01573, 0.4314, 0.004882, 0.4282, 0.01638, 0.4138, 0.02641, 0.4082, 0.02363, 0.4191, 0.01573, 0.4138, 0.02641, 0.4018, 0.03892, 0.3988, 0.0332, 0.4082, 0.02363, 0.4573, 0.0, 0.4444, 0.004343, 0.4285, 0.004434, 0.4376, 0.0, 0.4444, 0.004343, 0.4314, 0.004882, 0.4193, 0.009229, 0.4285, 0.004434, 0.4314, 0.004882, 0.4191, 0.01573, 0.4107, 0.007614, 0.4193, 0.009229, 0.4191, 0.01573, 0.4082, 0.02363, 0.4029, 0.02093, 0.4107, 0.007614, 0.4082, 0.02363, 0.3988, 0.0332, 0.396, 0.02792, 0.4029, 0.02093, 0.4376, 0.0, 0.4285, 0.004434, 0.4139, 0.004308, 0.4197, 0.0, 0.4285, 0.004434, 0.4193, 0.009229, 0.4082, 0.008839, 0.4139, 0.004308, 0.4193, 0.009229, 0.4107, 0.007614, 0.4029, 0.01376, 0.4082, 0.008839, 0.4107, 0.007614, 0.4029, 0.02093, 0.3984, 0.1212, 0.4029, 0.01376, 0.4029, 0.02093, 0.396, 0.02792, 0.3795, 0.02336, 0.3984, 0.1212, 0.3795, 0.02336, 0.1484, 0.7311, 0.3984, 0.1212, 0.5, 1.0, 0.5217, 0.998, 0.5389, 0.9981, 0.5217, 1.0, 0.5217, 0.998, 0.5427, 0.9923, 0.5559, 0.9912, 0.5389, 0.9981, 0.5427, 0.9923, 0.5624, 0.9831, 0.5718, 0.9836, 0.5559, 0.9912, 0.5624, 0.9831, 0.5803, 0.9707, 0.5862, 0.9736, 0.5718, 0.9836, 0.5803, 0.9707, 0.5957, 0.9553, 0.5982, 0.9611, 0.5862, 0.9736, 0.5217, 1.0, 0.5389, 0.9981, 0.5556, 0.9957, 0.5427, 1.0, 0.5389, 0.9981, 0.5559, 0.9912, 0.5686, 0.9951, 0.5556, 0.9957, 0.5559, 0.9912, 0.5718, 0.9836, 0.5809, 0.9843, 0.5686, 0.9951, 0.5718, 0.9836, 0.5862, 0.9736, 0.5918, 0.9764, 0.5809, 0.9843, 0.5862, 0.9736, 0.5982, 0.9611, 0.6012, 0.9668, 0.5918, 0.9764, 0.5427, 1.0, 0.5556, 0.9957, 0.5715, 0.9956, 0.5624, 1.0, 0.5556, 0.9957, 0.5686, 0.9951, 0.5807, 0.9908, 0.5715, 0.9956, 0.5686, 0.9951, 0.5809, 0.9843, 0.5893, 0.9924, 0.5807, 0.9908, 0.5809, 0.9843, 0.5918, 0.9764, 0.5971, 0.9791, 0.5893, 0.9924, 0.5918, 0.9764, 0.6012, 0.9668, 0.604, 0.9721, 0.5971, 0.9791, 0.5624, 1.0, 0.5715, 0.9956, 0.5861, 0.9957, 0.5803, 1.0, 0.5715, 0.9956, 0.5807, 0.9908, 0.5918, 0.9912, 0.5861, 0.9957, 0.5807, 0.9908, 0.5893, 0.9924, 0.5971, 0.9862, 0.5918, 0.9912, 0.5893, 0.9924, 0.5971, 0.9791, 0.6016, 1.0, 0.5971, 0.9862, 0.5971, 0.9791, 0.604, 0.9721, 0.625, 0.9766, 0.6016, 1.0, 0.75, 0.75, 0.7717, 0.748, 0.7889, 0.748, 0.7717, 0.75, 0.7717, 0.748, 0.7927, 0.7423, 0.8058, 0.7411, 0.7889, 0.748, 0.7927, 0.7423, 0.8124, 0.7331, 0.8218, 0.7336, 0.8058, 0.7411, 0.8124, 0.7331, 0.8302, 0.7206, 0.8361, 0.7235, 0.8218, 0.7336, 0.8302, 0.7206, 0.8456, 0.7052, 0.8482, 0.711, 0.8361, 0.7235, 0.7717, 0.75, 0.7889, 0.748, 0.8056, 0.7456, 0.7927, 0.75, 0.7889, 0.748, 0.8058, 0.7411, 0.8186, 0.7451, 0.8056, 0.7456, 0.8058, 0.7411, 0.8218, 0.7336, 0.8308, 0.7342, 0.8186, 0.7451, 0.8218, 0.7336, 0.8361, 0.7235, 0.8418, 0.7263, 0.8308, 0.7342, 0.8361, 0.7235, 0.8482, 0.711, 0.8511, 0.7167, 0.8418, 0.7263, 0.7927, 0.75, 0.8056, 0.7456, 0.8215, 0.7455, 0.8124, 0.75, 0.8056, 0.7456, 0.8186, 0.7451, 0.8307, 0.7407, 0.8215, 0.7455, 0.8186, 0.7451, 0.8308, 0.7342, 0.8393, 0.7424, 0.8307, 0.7407, 0.8308, 0.7342, 0.8418, 0.7263, 0.847, 0.729, 0.8393, 0.7424, 0.8418, 0.7263, 0.8511, 0.7167, 0.854, 0.722, 0.847, 0.729, 0.8124, 0.75, 0.8215, 0.7455, 0.8361, 0.7457, 0.8303, 0.75, 0.8215, 0.7455, 0.8307, 0.7407, 0.8418, 0.7411, 0.8361, 0.7457, 0.8307, 0.7407, 0.8393, 0.7424, 0.847, 0.7362, 0.8418, 0.7411, 0.8393, 0.7424, 0.847, 0.729, 0.8516, 0.75, 0.847, 0.7362, 0.847, 0.729, 0.854, 0.722, 0.875, 0.7266, 0.8516, 0.75, 0.625, 0.125, 0.623, 0.1033, 0.6231, 0.0861, 0.625, 0.1033, 0.623, 0.1033, 0.6173, 0.0823, 0.6162, 0.06913, 0.6231, 0.0861, 0.6173, 0.0823, 0.6081, 0.06257, 0.6086, 0.05317, 0.6162, 0.06913, 0.6081, 0.06257, 0.5957, 0.04469, 0.5986, 0.03883, 0.6086, 0.05317, 0.5957, 0.04469, 0.5803, 0.02929, 0.5861, 0.02676, 0.5986, 0.03883, 0.625, 0.1033, 0.6231, 0.0861, 0.6207, 0.06936, 0.625, 0.0823, 0.6231, 0.0861, 0.6162, 0.06913, 0.6201, 0.05636, 0.6207, 0.06936, 0.6162, 0.06913, 0.6086, 0.05317, 0.6093, 0.04414, 0.6201, 0.05636, 0.6086, 0.05317, 0.5986, 0.03883, 0.6014, 0.03317, 0.6093, 0.04414, 0.5986, 0.03883, 0.5861, 0.02676, 0.5918, 0.02381, 0.6014, 0.03317, 0.625, 0.0823, 0.6207, 0.06936, 0.6206, 0.05347, 0.625, 0.06257, 0.6207, 0.06936, 0.6201, 0.05636, 0.6158, 0.04426, 0.6206, 0.05347, 0.6201, 0.05636, 0.6093, 0.04414, 0.6174, 0.03567, 0.6158, 0.04426, 0.6093, 0.04414, 0.6014, 0.03317, 0.6041, 0.02791, 0.6174, 0.03567, 0.6014, 0.03317, 0.5918, 0.02381, 0.5971, 0.02096, 0.6041, 0.02791, 0.625, 0.06257, 0.6206, 0.05347, 0.6207, 0.03892, 0.625, 0.04469, 0.6206, 0.05347, 0.6158, 0.04426, 0.6162, 0.0332, 0.6207, 0.03892, 0.6158, 0.04426, 0.6174, 0.03567, 0.6112, 0.02792, 0.6162, 0.0332, 0.6174, 0.03567, 0.6041, 0.02791, 0.6536, 0.1103, 0.6112, 0.02792, 0.6041, 0.02791, 0.5971, 0.02096, 0.6016, 0.004505, 0.6536, 0.1103, 0.6016, 0.004505, 0.6062, 0.9766, 0.6536, 0.1103, 0.375, 0.125, 0.377, 0.1033, 0.3827, 0.0823, 0.3919, 0.06257, 0.4043, 0.04469, 0.4197, 0.02929, 0.4376, 0.01686, 0.4573, 0.007679, 0.4783, 0.002002, 0.5, 0.0, 0.5, 0.0, 0.5217, 0.002002, 0.5427, 0.007679, 0.5624, 0.01686, 0.5803, 0.02929, 0.5957, 0.04469, 0.6081, 0.06257, 0.6173, 0.0823, 0.623, 0.1033, 0.625, 0.125, 0.625, 0.125, 0.623, 0.1467, 0.6173, 0.1677, 0.6081, 0.1874, 0.5957, 0.2053, 0.5803, 0.2207, 0.5624, 0.2331, 0.5427, 0.2423, 0.5217, 0.248, 0.5, 0.25, 0.5, 0.25, 0.4783, 0.248, 0.4573, 0.2423, 0.4376, 0.2332, 0.4197, 0.2208, 0.4043, 0.2053, 0.3919, 0.1874, 0.3827, 0.1677, 0.377, 0.1467, 0.375, 0.125, 0.375, 0.75, 0.625, 0.75, 0.625, 0.875, 0.623, 0.8967, 0.6173, 0.9177, 0.6081, 0.9374, 0.5957, 0.9553, 0.5803, 0.9707, 0.5624, 0.9831, 0.5427, 0.9923, 0.5217, 0.998, 0.5, 1.0, 0.5, 1.0, 0.4783, 0.998, 0.4573, 0.9923, 0.4376, 0.9831, 0.4197, 0.9707, 0.4043, 0.9553, 0.3919, 0.9374, 0.3827, 0.9177, 0.377, 0.8967, 0.375, 0.875, 0.125, 0.625, 0.127, 0.6033, 0.1327, 0.5823, 0.1419, 0.5626, 0.1543, 0.5447, 0.1697, 0.5293, 0.1876, 0.5169, 0.2073, 0.5077, 0.2283, 0.502, 0.25, 0.5, 0.25, 0.5, 0.272, 0.5017, 0.293, 0.5074, 0.3127, 0.5165, 0.3304, 0.5291, 0.3457, 0.5447, 0.3581, 0.5626, 0.3673, 0.5823, 0.373, 0.6033, 0.375, 0.625, 0.375, 0.75, 0.25, 0.75, 0.2283, 0.748, 0.2073, 0.7423, 0.1876, 0.7331, 0.1698, 0.7206, 0.1544, 0.7052, 0.1419, 0.6873, 0.1327, 0.6677, 0.127, 0.6467, 0.125, 0.625, 0.625, 0.625, 0.627, 0.6033, 0.6327, 0.5823, 0.6418, 0.5626, 0.6542, 0.5447, 0.6697, 0.5293, 0.6876, 0.5169, 0.7073, 0.5077, 0.7283, 0.502, 0.6916, 0.4416, 0.6916, 0.4416, 0.7717, 0.502, 0.7927, 0.5077, 0.8124, 0.5169, 0.8303, 0.5293, 0.8457, 0.5447, 0.8581, 0.5626, 0.8673, 0.5823, 0.873, 0.6033, 0.875, 0.625, 0.875, 0.625, 0.873, 0.6467, 0.8673, 0.6677, 0.8581, 0.6874, 0.8456, 0.7052, 0.8302, 0.7206, 0.8124, 0.7331, 0.7927, 0.7423, 0.7717, 0.748, 0.75, 0.75, 0.625, 0.75, 0.375, 0.0, 0.625, 0.0, 0.625, 0.25, 0.375, 0.25, 0.375, 0.25, 0.625, 0.25, 0.625, 0.5, 0.375, 0.5, 0.375, 0.5, 0.625, 0.5, 0.625, 0.75, 0.375, 0.75, 0.375, 0.75, 0.625, 0.75, 0.625, 1.0, 0.375, 1.0, 0.125, 0.5, 0.375, 0.5, 0.375, 0.75, 0.125, 0.75, 0.625, 0.5, 0.875, 0.5, 0.875, 0.75, 0.625, 0.75])
me_cylinder.materials.append(mat_material_001)
me_cylinder.update()

# ---- objects
ob_cube = bpy.data.objects.new('Cube', me_cube)
ob_cylinder = bpy.data.objects.new('Cylinder', me_cylinder)

# ---- transforms, parenting, visibility, modifiers, constraints
ob_cube.location = (0.0, 0.0, 0.0)
ob_cube.scale = (0.05, 0.74, 2.05)
ob_cube.lock_rotations_4d = False
ob_cube.empty_display_type = 'ARROWS'
ob_cube.lineart.crease_threshold = 0.0
ob_cylinder.location = (-0.05, -0.59, 0.03)
ob_cylinder.rotation_euler = (0.0, 1.571, 0.0)
ob_cylinder.scale = (0.05, 0.05, 0.01)

# ---- collection membership
col_collection.objects.link(ob_cube)
col_collection.objects.link(ob_cylinder)

# ---- scene / render settings (as saved in the file)
scene.frame_start = 1; scene.frame_end = 250; scene.frame_set(1)
scene.render.engine = 'BLENDER_EEVEE_NEXT'
bpy.context.view_layer.update()

# ---- added for rendering (the .blend has no active camera and no usable light): camera, sun
cam_auto = bpy.data.cameras.new('AutoCamera')
cam_auto.lens = 50.0
cam_auto.sensor_width = 36.0
cam_auto.clip_end = 1000.0
ob_auto_camera = bpy.data.objects.new('AutoCamera', cam_auto)
scene.collection.objects.link(ob_auto_camera)
ob_auto_camera.location = (3.98725, -4.8447, 3.2298)
ob_auto_camera.rotation_euler = (1.09748, -7.21219e-08, 0.694738)
scene.camera = ob_auto_camera
light_auto_sun = bpy.data.lights.new('AutoSun', 'SUN')
light_auto_sun.energy = 3.0
light_auto_sun.angle = 0.0523599
ob_auto_sun = bpy.data.objects.new('AutoSun', light_auto_sun)
scene.collection.objects.link(ob_auto_sun)
ob_auto_sun.rotation_euler = (0.872665, 0.174533, 0.523599)
bpy.context.view_layer.update()
